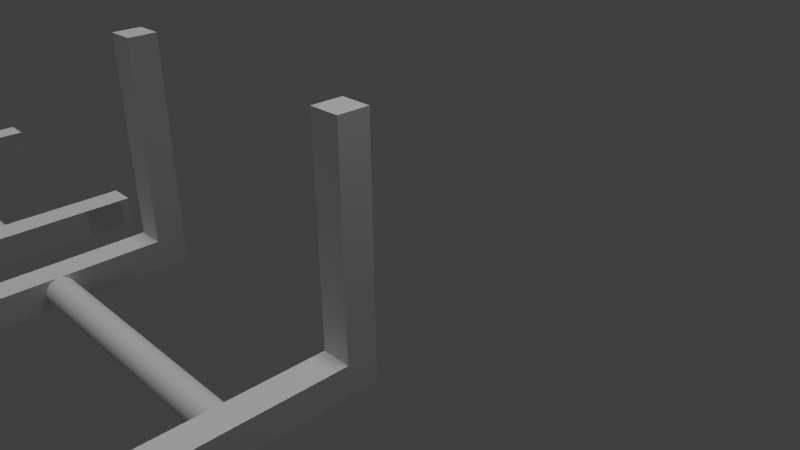 # Source: ladder.blend  (saved by Blender 2.69.0; exported with 4.5.12 LTS)
import bpy
from mathutils import Matrix  # noqa: F401  (used for matrix-valued properties, if any)

bpy.ops.wm.read_factory_settings(use_empty=True)
scene = bpy.context.scene
scene.name = 'Scene'

# ---- collections
col_collection_1 = bpy.data.collections.new('Collection 1'); scene.collection.children.link(col_collection_1)

# ---- materials (node trees are filled in below, after node groups)
mat_ladder = bpy.data.materials.new('ladder')
mat_ladder.alpha_threshold = 0.0
mat_ladder.use_transparent_shadow = False
mat_ladder.roughness = 0.5
mat_ladder.specular_intensity = 0.284
mat_ladder.line_color = (0.0, 0.0, 0.0, 1.0)

# ---- material node trees

# ---- world
world_world = bpy.data.worlds.new('World'); scene.world = world_world
world_world.color = (0.05088, 0.05088, 0.05088)
world_world.use_sun_shadow = False
world_world.sun_shadow_jitter_overblur = 0.0
world_world.cycles.sampling_method = 'MANUAL'
world_world.cycles.sample_map_resolution = 256

# ---- cameras
cam_camera = bpy.data.cameras.new('Camera')
cam_camera.clip_end = 100.0
cam_camera.lens = 35.0
cam_camera.sensor_width = 32.0
cam_camera.sensor_height = 18.0
cam_camera.ortho_scale = 7.314
cam_camera.dof.focus_distance = 0.0
cam_camera.dof.aperture_fstop = 128.0

# ---- lights
light_hemi = bpy.data.lights.new('Hemi', 'SUN')
light_hemi.transmission_factor = 0.0
light_hemi.angle = 0.1993
light_hemi.energy = 1.0
light_hemi.shadow_buffer_clip_start = 0.5
light_hemi.shadow_soft_size = 0.1
light_hemi.shadow_cascade_max_distance = 1000.0
light_hemi.cycles.use_multiple_importance_sampling = False
light_lamp = bpy.data.lights.new('Lamp', 'POINT')
light_lamp.transmission_factor = 0.0
light_lamp.cutoff_distance = 30.0
light_lamp.energy = 100.0
light_lamp.shadow_buffer_clip_start = 1.001
light_lamp.shadow_soft_size = 0.1
light_lamp.shadow_maximum_resolution = 0.006
light_lamp.use_absolute_resolution = True
light_lamp.cycles.use_multiple_importance_sampling = False

# ---- meshes
me_object_21 = bpy.data.meshes.new('object_21')
me_object_21.from_pydata([(-7.254, -1.5, 11.75), (-7.261, -1.5, 11.75), (-7.258, -1.5, 11.75), (-7.251, -1.5, 11.75), (-7.253, -1.5, 11.75), (-7.252, -1.5, 11.75), (-7.265, -1.5, 11.75), (-7.375, -1.5, 11.74), (-7.375, -1.5, 11.76), (-7.312, -1.5, 11.75), (-7.289, -1.5, 11.75), (-7.281, -1.5, 11.75), (-7.5, -1.5, 11.74), (-7.5, -1.5, 11.76), (-7.25, -1.5, 11.75), (-7.25, -1.5, 11.75), (-7.25, -1.5, 11.75), (-7.25, -1.5, 11.75), (-7.25, -1.5, 11.75), (-7.25, -1.5, 11.75)], [], [(0, 1, 2), (3, 4, 5), (1, 0, 5), (1, 6, 2), (7, 8, 9), (6, 10, 11), (9, 11, 10), (12, 13, 8), (14, 4, 3), (14, 15, 16), (17, 18, 14), (17, 14, 16), (14, 18, 4), (1, 10, 6), (12, 8, 7), (9, 10, 7), (4, 1, 5), (15, 14, 19)])
_uv = me_object_21.uv_layers.new(name='UVMap')
_uv.uv.foreach_set('vector', [0.438, 0.01572, 0.602, 0.04308, 0.4117, 0.03134, 0.4702, 0.004015, 0.5518, 0.0113, 0.4567, 0.007909, 0.602, 0.04308, 0.438, 0.01572, 0.4567, 0.007909, 0.602, 0.04308, 0.3748, 0.06258, 0.4117, 0.03134, 0.8541, 0.5, 0.1459, 0.5, 0.2494, 0.2501, 0.3748, 0.06258, 0.6962, 0.1564, 0.3228, 0.1251, 0.2494, 0.2501, 0.3228, 0.1251, 0.6962, 0.1564, 1.0, 1.0, 0.0, 1.0, 0.1459, 0.5, 0.4799, 0.002086, 0.5518, 0.0113, 0.4702, 0.004015, 0.4799, 0.002086, 0.5032, 5.081e-05, 0.5064, 0.0001914, 0.513, 0.0007428, 0.526, 0.002906, 0.4799, 0.002086, 0.513, 0.0007428, 0.4799, 0.002086, 0.5064, 0.0001914, 0.4799, 0.002086, 0.526, 0.002906, 0.5518, 0.0113, 0.602, 0.04308, 0.6962, 0.1564, 0.3748, 0.06258, 1.0, 1.0, 0.1459, 0.5, 0.8541, 0.5, 0.2494, 0.2501, 0.6962, 0.1564, 0.8541, 0.5, 0.5518, 0.0113, 0.602, 0.04308, 0.4567, 0.007909, 0.5032, 5.081e-05, 0.4799, 0.002086, 0.4999, 0.0])
me_object_21.use_remesh_preserve_volume = False
me_object_21.use_remesh_preserve_attributes = False
me_object_21.use_mirror_vertex_groups = False
me_object_21.update()
me_object_23 = bpy.data.meshes.new('object_23')
me_object_23.from_pydata([(-12.25, -1.5, 9.25), (-12.25, -1.499, 9.25), (-12.25, -1.5, 9.225), (-12.25, -1.5, 9.275), (-12.0, -1.581, 9.435), (-7.5, -1.655, 9.481), (-7.5, -1.574, 9.427), (-12.0, -1.659, 9.483), (-7.5, -1.751, 9.5), (-12.0, -1.5, 9.274), (-7.5, -1.506, 9.3), (-7.5, -1.502, 9.275), (-12.0, -1.525, 9.362), (-7.5, -1.52, 9.346), (-12.0, -1.659, 9.017), (-7.5, -1.655, 9.019), (-7.5, -1.751, 9.0), (-12.0, -1.581, 9.065), (-7.5, -1.574, 9.073), (-12.0, -1.525, 9.138), (-7.5, -1.506, 9.201), (-7.5, -1.52, 9.154), (-12.0, -1.5, 9.226), (-7.5, -1.502, 9.225), (-12.25, -1.499, 9.25), (-12.25, -1.5, 9.275), (-12.0, -1.749, 9.5), (-12.25, -1.5, 9.225), (-7.5, -1.501, 9.25), (-12.0, -1.749, 9.0), (-7.5, -2.0, 9.226), (-7.25, -2.0, 9.225), (-7.25, -2.001, 9.25), (-12.0, -1.999, 9.25), (-7.5, -1.975, 9.138), (-12.0, -1.926, 9.073), (-7.5, -1.919, 9.065), (-12.0, -1.845, 9.019), (-7.5, -1.841, 9.017), (-12.0, -1.994, 9.201), (-7.25, -2.0, 9.275), (-7.5, -2.0, 9.274), (-7.5, -1.975, 9.362), (-12.0, -1.994, 9.299), (-12.0, -1.845, 9.481), (-7.5, -1.919, 9.435), (-7.5, -1.841, 9.483), (-12.0, -1.926, 9.427), (-7.5, -1.751, 9.5), (-12.0, -1.749, 9.5), (-12.0, -1.98, 9.154), (-12.0, -1.998, 9.225), (-12.0, -1.998, 9.275), (-12.0, -1.98, 9.346), (-7.25, -2.001, 9.25), (-7.25, -2.0, 9.225), (-7.25, -2.0, 9.25), (-7.25, -2.0, 9.275), (-12.5, -1.75, 14.0), (-12.5, -2.0, 14.0), (-12.25, -2.0, 14.0), (-12.25, -1.5, 14.0), (-12.5, -1.5, 14.0), (-12.0, -1.75, 14.0), (-12.0, -1.5, 14.0), (-12.0, -2.0, 14.0), (-12.25, -2.0, 14.0), (-12.5, -2.0, 14.0), (-12.5, -2.0, 11.0), (-12.5, -2.0, 8.0), (-12.0, -2.0, 8.0), (-12.0, -2.0, 11.0), (-12.0, -2.0, 14.0), (-12.0, -2.0, 11.0), (-12.0, -1.75, 14.0), (-12.0, -2.0, 14.0), (-12.0, -1.5, 11.0), (-12.0, -1.5, 14.0), (-12.0, -2.0, 8.0), (-12.0, -1.5, 8.0), (-12.5, -1.5, 8.0), (-12.5, -2.0, 8.0), (-12.5, -2.0, 11.0), (-12.5, -1.5, 11.0), (-12.5, -1.75, 14.0), (-12.5, -1.5, 14.0), (-12.5, -2.0, 14.0), (-12.25, -1.5, 14.0), (-12.5, -1.5, 11.0), (-12.5, -1.5, 14.0), (-12.5, -1.5, 8.0), (-12.0, -1.5, 11.0), (-12.0, -1.5, 8.0), (-12.0, -1.5, 14.0), (-12.25, -1.5, 11.75), (-12.25, -1.498, 11.75), (-12.25, -1.5, 11.71), (-12.25, -1.5, 11.79), (-12.0, -1.583, 11.94), (-7.5, -1.656, 11.98), (-7.5, -1.576, 11.93), (-12.0, -1.66, 11.98), (-7.5, -1.75, 12.0), (-12.0, -1.5, 11.78), (-7.5, -1.506, 11.81), (-7.5, -1.5, 11.76), (-12.0, -1.528, 11.87), (-7.5, -1.521, 11.85), (-12.0, -1.66, 11.52), (-7.5, -1.656, 11.52), (-7.5, -1.75, 11.5), (-12.0, -1.583, 11.56), (-7.5, -1.576, 11.57), (-12.0, -1.528, 11.63), (-7.5, -1.506, 11.69), (-7.5, -1.521, 11.65), (-12.0, -1.5, 11.72), (-7.5, -1.5, 11.74), (-12.25, -1.498, 11.75), (-12.25, -1.5, 11.79), (-12.0, -1.748, 12.0), (-12.25, -1.5, 11.71), (-12.0, -1.748, 11.5), (-7.5, -1.981, 11.65), (-7.5, -1.995, 11.7), (-12.0, -1.993, 11.7), (-7.5, -1.999, 11.73), (-12.0, -1.996, 11.73), (-12.0, -1.979, 11.65), (-7.5, -1.927, 11.57), (-12.0, -1.924, 11.57), (-7.5, -1.846, 11.52), (-7.5, -2.0, 11.75), (-12.0, -1.998, 11.75), (-7.5, -1.999, 11.77), (-7.5, -1.995, 11.8), (-12.0, -1.996, 11.77), (-7.5, -1.981, 11.85), (-12.0, -1.993, 11.8), (-12.0, -1.924, 11.93), (-7.5, -1.927, 11.93), (-7.5, -1.846, 11.98), (-12.0, -1.979, 11.85), (-7.5, -1.75, 12.0), (-12.0, -1.843, 11.98), (-12.0, -1.843, 11.52), (-12.0, -1.748, 12.0), (-7.5, -1.75, 14.0), (-7.5, -2.0, 14.0), (-7.25, -2.0, 14.0), (-7.25, -1.5, 14.0), (-7.5, -1.5, 14.0), (-7.0, -1.75, 14.0), (-7.0, -1.5, 14.0), (-7.0, -2.0, 14.0), (-7.25, -2.0, 14.0), (-7.5, -2.0, 14.0), (-7.5, -2.0, 11.0), (-7.5, -2.0, 8.0), (-7.0, -2.0, 8.0), (-7.0, -2.0, 11.0), (-7.0, -2.0, 14.0), (-7.0, -2.0, 11.0), (-7.0, -1.75, 14.0), (-7.0, -2.0, 14.0), (-7.0, -1.5, 11.0), (-7.0, -1.5, 14.0), (-7.0, -2.0, 8.0), (-7.0, -1.5, 8.0), (-7.5, -1.5, 8.0), (-7.5, -2.0, 8.0), (-7.5, -2.0, 11.0), (-7.5, -1.5, 11.0), (-7.5, -1.75, 14.0), (-7.5, -1.5, 14.0), (-7.5, -2.0, 14.0), (-7.25, -1.5, 14.0), (-7.5, -1.5, 11.0), (-7.5, -1.5, 14.0), (-7.5, -1.5, 8.0), (-7.0, -1.5, 11.0), (-7.0, -1.5, 8.0), (-7.0, -1.5, 14.0)], [], [(0, 1, 2), (1, 0, 3), (4, 5, 6), (7, 8, 5), (9, 10, 11), (12, 13, 10), (12, 6, 13), (14, 15, 16), (17, 18, 15), (19, 20, 21), (22, 23, 20), (21, 18, 19), (12, 4, 6), (7, 5, 4), (10, 9, 12), (24, 25, 9), (7, 26, 8), (18, 17, 19), (14, 17, 15), (20, 19, 22), (27, 24, 22), (28, 22, 24), (22, 28, 23), (9, 28, 24), (9, 11, 28), (14, 16, 29), (30, 31, 32), (32, 33, 30), (34, 35, 36), (36, 37, 38), (34, 30, 39), (32, 40, 41), (42, 43, 41), (44, 45, 46), (42, 45, 47), (32, 41, 33), (48, 49, 46), (34, 39, 50), (30, 51, 39), (38, 37, 29), (36, 35, 37), (34, 50, 35), (41, 52, 33), (41, 43, 52), (42, 47, 53), (46, 49, 44), (44, 47, 45), (53, 43, 42), (33, 51, 30), (16, 38, 29), (54, 55, 56), (56, 57, 54), (58, 59, 60), (58, 61, 62), (63, 58, 60), (58, 63, 61), (63, 64, 61), (65, 63, 60), (66, 67, 68), (69, 70, 71, 68), (71, 72, 66), (66, 68, 71), (73, 74, 75), (76, 77, 74), (78, 79, 76, 73), (74, 73, 76), (80, 81, 82, 83), (82, 84, 83), (84, 85, 83), (86, 84, 82), (87, 88, 89), (90, 88, 91, 92), (91, 87, 93), (87, 91, 88), (94, 95, 96), (95, 94, 97), (98, 99, 100), (101, 102, 99), (103, 104, 105), (106, 107, 104), (106, 100, 107), (108, 109, 110), (111, 112, 109), (113, 114, 115), (116, 117, 114), (115, 112, 113), (118, 105, 117), (106, 98, 100), (101, 99, 98), (104, 103, 106), (118, 119, 103), (101, 120, 102), (116, 114, 113), (117, 116, 118), (121, 118, 116), (105, 118, 103), (112, 111, 113), (109, 108, 111), (108, 110, 122), (123, 124, 125), (124, 126, 127), (123, 128, 129), (129, 130, 131), (126, 132, 133), (134, 135, 136), (135, 137, 138), (139, 140, 141), (142, 137, 140), (134, 133, 132), (143, 144, 141), (123, 125, 128), (124, 127, 125), (145, 122, 110), (131, 130, 145), (129, 128, 130), (134, 136, 133), (135, 138, 136), (140, 139, 142), (143, 146, 144), (144, 139, 141), (142, 138, 137), (133, 127, 126), (131, 145, 110), (147, 148, 149), (147, 150, 151), (152, 147, 149), (147, 152, 150), (152, 153, 150), (154, 152, 149), (155, 156, 157), (158, 159, 160, 157), (160, 161, 155), (155, 157, 160), (162, 163, 164), (165, 166, 163), (167, 168, 165, 162), (163, 162, 165), (169, 170, 171, 172), (171, 173, 172), (173, 174, 172), (175, 173, 171), (176, 177, 178), (179, 177, 180, 181), (180, 176, 182), (176, 180, 177)])
me_object_23.polygons.foreach_set('use_smooth', [True] * 145)
_uv = me_object_23.uv_layers.new(name='UVMap')
_uv.uv.foreach_set('vector', [0.0002491, 0.004985, 0.0, 0.004985, 0.0002491, 0.0, 0.0, 0.004985, 0.0002491, 0.004985, 0.0002491, 0.009969, 0.03711, 0.9486, 0.02068, 0.04994, 0.03933, 0.04994, 0.01953, 0.9486, 0.0004982, 0.04993, 0.02068, 0.04994, 0.07306, 0.9486, 0.06758, 0.04995, 0.07278, 0.04995, 0.05454, 0.9486, 0.05798, 0.04995, 0.06758, 0.04995, 0.05454, 0.9486, 0.03933, 0.04994, 0.05798, 0.04995, 0.1368, 0.9486, 0.1356, 0.04994, 0.1558, 0.04993, 0.1192, 0.9486, 0.117, 0.04994, 0.1356, 0.04994, 0.1018, 0.9486, 0.08856, 0.04995, 0.09835, 0.04995, 0.08327, 0.9486, 0.08345, 0.04995, 0.08856, 0.04995, 0.09835, 0.04995, 0.117, 0.04994, 0.1018, 0.9486, 0.05454, 0.9486, 0.03711, 0.9486, 0.03933, 0.04994, 0.01953, 0.9486, 0.02068, 0.04994, 0.03711, 0.9486, 0.06758, 0.04995, 0.07306, 0.9486, 0.05454, 0.9486, 0.07816, 0.9985, 0.07279, 0.9985, 0.07306, 0.9486, 0.01953, 0.9486, 0.0004982, 0.9486, 0.0004982, 0.04993, 0.117, 0.04994, 0.1192, 0.9486, 0.1018, 0.9486, 0.1368, 0.9486, 0.1192, 0.9486, 0.1356, 0.04994, 0.08856, 0.04995, 0.1018, 0.9486, 0.08327, 0.9486, 0.08354, 0.9985, 0.07816, 0.9985, 0.08327, 0.9486, 0.07816, 0.04995, 0.08327, 0.9486, 0.07816, 0.9985, 0.08327, 0.9486, 0.07816, 0.04995, 0.08345, 0.04995, 0.07306, 0.9486, 0.07816, 0.04995, 0.07816, 0.9985, 0.07306, 0.9486, 0.07278, 0.04995, 0.07816, 0.04995, 0.1368, 0.9486, 0.1558, 0.04993, 0.1558, 0.9486, 0.2284, 0.0499, 0.2281, 0.0, 0.2335, 0.0, 0.2335, 0.0, 0.2335, 0.9486, 0.2284, 0.0499, 0.2099, 0.0499, 0.1947, 0.9486, 0.1924, 0.04991, 0.1924, 0.04991, 0.176, 0.9486, 0.1749, 0.04992, 0.2099, 0.0499, 0.2284, 0.0499, 0.2231, 0.9486, 0.2335, 0.0, 0.2389, 0.0, 0.2386, 0.0499, 0.2571, 0.0499, 0.2439, 0.9486, 0.2386, 0.0499, 0.291, 0.9486, 0.2746, 0.04991, 0.2921, 0.04992, 0.2571, 0.0499, 0.2746, 0.04991, 0.2723, 0.9486, 0.2335, 0.0, 0.2386, 0.0499, 0.2335, 0.9486, 0.3112, 0.04993, 0.3112, 0.9486, 0.2921, 0.04992, 0.2099, 0.0499, 0.2231, 0.9486, 0.2133, 0.9486, 0.2284, 0.0499, 0.2282, 0.9486, 0.2231, 0.9486, 0.1749, 0.04992, 0.176, 0.9486, 0.1558, 0.9486, 0.1924, 0.04991, 0.1947, 0.9486, 0.176, 0.9486, 0.2099, 0.0499, 0.2133, 0.9486, 0.1947, 0.9486, 0.2386, 0.0499, 0.2388, 0.9486, 0.2335, 0.9486, 0.2386, 0.0499, 0.2439, 0.9486, 0.2388, 0.9486, 0.2571, 0.0499, 0.2723, 0.9486, 0.2537, 0.9486, 0.2921, 0.04992, 0.3112, 0.9486, 0.291, 0.9486, 0.291, 0.9486, 0.2723, 0.9486, 0.2746, 0.04991, 0.2537, 0.9486, 0.2439, 0.9486, 0.2571, 0.0499, 0.2335, 0.9486, 0.2282, 0.9486, 0.2284, 0.0499, 0.1558, 0.04993, 0.1749, 0.04992, 0.1558, 0.9486, 0.0004982, 0.004985, 0.0002491, 0.0, 0.0002491, 0.004985, 0.0002491, 0.004985, 0.0002491, 0.00997, 0.0004982, 0.004985, 0.1154, 0.0, 0.1538, 0.0, 0.1538, 0.03846, 0.1154, 0.0, 0.07692, 0.03846, 0.07692, 0.0, 0.1154, 0.07692, 0.1154, 0.0, 0.1538, 0.03846, 0.1154, 0.0, 0.1154, 0.07692, 0.07692, 0.03846, 0.1154, 0.07692, 0.07692, 0.07692, 0.07692, 0.03846, 0.1538, 0.07692, 0.1154, 0.07692, 0.1538, 0.03846, 0.9985, 0.7308, 0.9985, 0.6923, 0.5377, 0.6923, 0.07692, 0.6923, 0.07692, 0.7692, 0.5377, 0.7692, 0.5377, 0.6923, 0.5377, 0.7692, 0.9985, 0.7692, 0.9985, 0.7308, 0.9985, 0.7308, 0.5377, 0.6923, 0.5377, 0.7692, 0.5377, 0.4615, 0.07692, 0.5, 0.07692, 0.4615, 0.5377, 0.5385, 0.07692, 0.5385, 0.07692, 0.5, 0.9985, 0.4615, 0.9985, 0.5385, 0.5377, 0.5385, 0.5377, 0.4615, 0.07692, 0.5, 0.5377, 0.4615, 0.5377, 0.5385, 0.07692, 0.3077, 0.07692, 0.2308, 0.5377, 0.2308, 0.5377, 0.3077, 0.5377, 0.2308, 0.9985, 0.2692, 0.5377, 0.3077, 0.9985, 0.2692, 0.9985, 0.3077, 0.5377, 0.3077, 0.9985, 0.2308, 0.9985, 0.2692, 0.5377, 0.2308, 0.03773, 0.0, 0.0, 0.4608, 0.0, 0.0, 0.0, 0.9216, 0.0, 0.4608, 0.07546, 0.4608, 0.07546, 0.9216, 0.07546, 0.4608, 0.03773, 0.0, 0.07546, 0.0, 0.03773, 0.0, 0.07546, 0.4608, 0.0, 0.4608, 0.0005244, 0.007411, 0.0, 0.007411, 0.0005244, 0.0, 0.0, 0.007411, 0.0005244, 0.007411, 0.0005244, 0.01482, 0.03801, 0.946, 0.02137, 3.604e-05, 0.04063, 4.44e-05, 0.02, 0.946, 0.0005244, 2.618e-05, 0.02137, 3.604e-05, 0.07454, 0.946, 0.06987, 5.171e-05, 0.08048, 5.235e-05, 0.0558, 0.946, 0.05983, 5.013e-05, 0.06987, 5.171e-05, 0.0558, 0.946, 0.04063, 4.44e-05, 0.05983, 5.013e-05, 0.1446, 0.946, 0.1432, 3.604e-05, 0.1641, 2.618e-05, 0.1266, 0.946, 0.124, 4.44e-05, 0.1432, 3.604e-05, 0.1088, 0.946, 0.09472, 5.171e-05, 0.1048, 5.013e-05, 0.09005, 0.946, 0.08411, 5.235e-05, 0.09472, 5.171e-05, 0.1048, 5.013e-05, 0.124, 4.44e-05, 0.1088, 0.946, 0.0823, 0.9985, 0.08048, 5.235e-05, 0.08411, 5.235e-05, 0.0558, 0.946, 0.03801, 0.946, 0.04063, 4.44e-05, 0.02, 0.946, 0.02137, 3.604e-05, 0.03801, 0.946, 0.06987, 5.171e-05, 0.07454, 0.946, 0.0558, 0.946, 0.0823, 0.9985, 0.07435, 0.9985, 0.07454, 0.946, 0.02, 0.946, 0.0005244, 0.946, 0.0005244, 2.618e-05, 0.09005, 0.946, 0.09472, 5.171e-05, 0.1088, 0.946, 0.08411, 5.235e-05, 0.09005, 0.946, 0.0823, 0.9985, 0.09025, 0.9985, 0.0823, 0.9985, 0.09005, 0.946, 0.08048, 5.235e-05, 0.0823, 0.9985, 0.07454, 0.946, 0.124, 4.44e-05, 0.1266, 0.946, 0.1088, 0.946, 0.1432, 3.604e-05, 0.1446, 0.946, 0.1266, 0.946, 0.1446, 0.946, 0.1641, 2.618e-05, 0.1641, 0.946, 0.2246, 1.993e-06, 0.2349, 5.031e-07, 0.2349, 0.946, 0.2349, 5.031e-07, 0.2403, 1.261e-07, 0.2403, 0.946, 0.2246, 1.993e-06, 0.2246, 0.946, 0.205, 7.669e-06, 0.205, 7.669e-06, 0.205, 0.946, 0.1853, 1.614e-05, 0.2403, 1.261e-07, 0.2458, 0.0, 0.2458, 0.946, 0.2514, 1.261e-07, 0.2568, 5.031e-07, 0.2514, 0.946, 0.2568, 5.031e-07, 0.2671, 1.993e-06, 0.2568, 0.946, 0.2867, 0.946, 0.2867, 7.669e-06, 0.3064, 1.614e-05, 0.2671, 0.946, 0.2671, 1.993e-06, 0.2867, 7.669e-06, 0.2514, 1.261e-07, 0.2458, 0.946, 0.2458, 0.0, 0.3276, 2.618e-05, 0.3064, 0.946, 0.3064, 1.614e-05, 0.2246, 1.993e-06, 0.2349, 0.946, 0.2246, 0.946, 0.2349, 5.031e-07, 0.2403, 0.946, 0.2349, 0.946, 0.1853, 0.946, 0.1641, 0.946, 0.1641, 2.618e-05, 0.1853, 1.614e-05, 0.205, 0.946, 0.1853, 0.946, 0.205, 7.669e-06, 0.2246, 0.946, 0.205, 0.946, 0.2514, 1.261e-07, 0.2514, 0.946, 0.2458, 0.946, 0.2568, 5.031e-07, 0.2568, 0.946, 0.2514, 0.946, 0.2867, 7.669e-06, 0.2867, 0.946, 0.2671, 0.946, 0.3276, 2.618e-05, 0.3276, 0.946, 0.3064, 0.946, 0.3064, 0.946, 0.2867, 0.946, 0.3064, 1.614e-05, 0.2671, 0.946, 0.2568, 0.946, 0.2671, 1.993e-06, 0.2458, 0.946, 0.2403, 0.946, 0.2403, 1.261e-07, 0.1853, 1.614e-05, 0.1853, 0.946, 0.1641, 2.618e-05, 0.1154, 0.0, 0.1538, 0.0, 0.1538, 0.03846, 0.1154, 0.0, 0.07692, 0.03846, 0.07692, 0.0, 0.1154, 0.07692, 0.1154, 0.0, 0.1538, 0.03846, 0.1154, 0.0, 0.1154, 0.07692, 0.07692, 0.03846, 0.1154, 0.07692, 0.07692, 0.07692, 0.07692, 0.03846, 0.1538, 0.07692, 0.1154, 0.07692, 0.1538, 0.03846, 0.9985, 0.7308, 0.9985, 0.6923, 0.5377, 0.6923, 0.07692, 0.6923, 0.07692, 0.7692, 0.5377, 0.7692, 0.5377, 0.6923, 0.5377, 0.7692, 0.9985, 0.7692, 0.9985, 0.7308, 0.9985, 0.7308, 0.5377, 0.6923, 0.5377, 0.7692, 0.5377, 0.4615, 0.07692, 0.5, 0.07692, 0.4615, 0.5377, 0.5385, 0.07692, 0.5385, 0.07692, 0.5, 0.9985, 0.4615, 0.9985, 0.5385, 0.5377, 0.5385, 0.5377, 0.4615, 0.07692, 0.5, 0.5377, 0.4615, 0.5377, 0.5385, 0.07692, 0.3077, 0.07692, 0.2308, 0.5377, 0.2308, 0.5377, 0.3077, 0.5377, 0.2308, 0.9985, 0.2692, 0.5377, 0.3077, 0.9985, 0.2692, 0.9985, 0.3077, 0.5377, 0.3077, 0.9985, 0.2308, 0.9985, 0.2692, 0.5377, 0.2308, 0.03773, 0.0, 0.0, 0.4608, 0.0, 0.0, 0.0, 0.9216, 0.0, 0.4608, 0.07546, 0.4608, 0.07546, 0.9216, 0.07546, 0.4608, 0.03773, 0.0, 0.07546, 0.0, 0.03773, 0.0, 0.07546, 0.4608, 0.0, 0.4608])
me_object_23.materials.append(mat_ladder)
me_object_23.use_remesh_preserve_volume = False
me_object_23.use_remesh_preserve_attributes = False
me_object_23.use_mirror_vertex_groups = False
me_object_23.update()
me_object_10 = bpy.data.meshes.new('object_10')
me_object_10.from_pydata([(-0.5, 0.0, 0.0), (-0.5, -2.0, 0.0), (-0.5, -2.0, 0.25), (-0.5, 2.0, 0.25), (-0.5, 2.0, 0.0), (-0.5, -1.5, 0.5), (-0.5, 0.25, 0.5), (-0.5, 2.0, 0.5), (-0.5, -2.0, 0.5), (-0.5, 0.25, 0.5), (-0.5, -1.5, 0.5), (0.0, -1.5, 0.5), (0.0, 0.25, 0.5), (-0.25, 2.0, 0.5), (-0.5, 2.0, 0.5), (0.0, 2.0, 0.5), (0.0, -2.0, 0.25), (0.0, -1.5, 0.5), (0.0, -2.0, 0.5), (0.0, 2.0, 0.25), (0.0, 2.0, 0.5), (0.0, 0.25, 0.5), (0.0, 0.0, 0.0), (0.0, -2.0, 0.0), (0.0, 2.0, 0.0), (0.0, 0.0, 0.0), (0.0, -2.0, 0.0), (-0.25, -2.0, 0.0), (-0.25, 2.0, 0.0), (0.0, 2.0, 0.0), (-0.5, 0.0, 0.0), (-0.5, 2.0, 0.0), (-0.5, -2.0, 0.0), (-0.25, -2.0, 0.0), (0.0, -2.0, 0.0), (0.0, -2.0, 0.25), (0.0, -2.0, 0.5), (-0.5, -2.0, 0.5), (-0.5, -2.0, 0.25), (-0.5, -2.0, 0.0), (0.0, 2.0, 0.25), (0.0, 2.0, 0.0), (-0.25, 2.0, 0.0), (-0.25, 2.0, 0.5), (0.0, 2.0, 0.5), (-0.5, 2.0, 0.25), (-0.5, 2.0, 0.5), (-0.5, 2.0, 0.0), (-0.5, -1.583, 2.061), (-5.0, -1.656, 2.018), (-5.0, -1.576, 2.07), (-0.5, -1.66, 2.016), (-5.0, -1.75, 2.0), (-0.5, -1.5, 2.216), (-5.0, -1.506, 2.194), (-5.0, -1.5, 2.242), (-0.5, -1.528, 2.131), (-5.0, -1.521, 2.149), (-0.5, -1.66, 2.484), (-5.0, -1.656, 2.482), (-5.0, -1.75, 2.5), (-0.5, -1.583, 2.439), (-5.0, -1.576, 2.43), (-0.5, -1.528, 2.369), (-5.0, -1.506, 2.306), (-5.0, -1.521, 2.351), (-0.5, -1.5, 2.284), (-5.0, -1.5, 2.258), (-0.2502, -1.498, 2.25), (-0.2502, -1.5, 2.215), (-0.5, -1.748, 2.0), (-0.2502, -1.5, 2.285), (-0.5, -1.748, 2.5), (-5.0, -1.981, 2.346), (-5.0, -1.995, 2.299), (-0.5, -1.993, 2.299), (-5.0, -1.999, 2.275), (-0.5, -1.996, 2.275), (-0.5, -1.979, 2.346), (-5.0, -1.927, 2.427), (-0.5, -1.924, 2.427), (-5.0, -1.846, 2.481), (-5.0, -2.0, 2.25), (-0.5, -1.998, 2.25), (-5.0, -1.999, 2.225), (-5.0, -1.995, 2.201), (-0.5, -1.996, 2.225), (-5.0, -1.981, 2.154), (-0.5, -1.993, 2.201), (-0.5, -1.924, 2.073), (-5.0, -1.927, 2.073), (-5.0, -1.846, 2.019), (-0.5, -1.979, 2.154), (-5.0, -1.75, 2.0), (-0.5, -1.843, 2.019), (-0.5, -1.843, 2.481), (-0.5, -1.748, 2.0), (-0.2502, -1.5, 2.25), (-0.2502, -1.498, 2.25), (-0.2502, -1.5, 2.285), (-0.2502, -1.5, 2.215), (-0.2501, -1.5, 4.75), (-0.2501, -1.499, 4.75), (-0.2501, -1.5, 4.775), (-0.2501, -1.5, 4.725), (-0.5, -1.581, 4.565), (-5.0, -1.655, 4.519), (-5.0, -1.574, 4.573), (-0.5, -1.659, 4.517), (-5.0, -1.751, 4.5), (-0.5, -1.5, 4.726), (-5.0, -1.506, 4.7), (-5.0, -1.502, 4.725), (-0.5, -1.525, 4.638), (-5.0, -1.52, 4.654), (-0.5, -1.659, 4.983), (-5.0, -1.655, 4.981), (-5.0, -1.751, 5.0), (-0.5, -1.581, 4.935), (-5.0, -1.574, 4.927), (-0.5, -1.525, 4.862), (-5.0, -1.506, 4.799), (-5.0, -1.52, 4.846), (-0.5, -1.5, 4.774), (-5.0, -1.502, 4.775), (-0.2501, -1.499, 4.75), (-0.2501, -1.5, 4.725), (-0.5, -1.749, 4.5), (-0.2501, -1.5, 4.775), (-5.0, -1.501, 4.75), (-0.5, -1.749, 5.0), (-5.0, -2.0, 4.774), (-5.25, -2.0, 4.775), (-5.25, -2.001, 4.75), (-0.5, -1.999, 4.75), (-5.0, -1.975, 4.862), (-0.5, -1.926, 4.927), (-5.0, -1.919, 4.935), (-0.5, -1.845, 4.981), (-5.0, -1.841, 4.983), (-0.5, -1.994, 4.799), (-5.25, -2.0, 4.725), (-5.0, -2.0, 4.726), (-5.0, -1.975, 4.638), (-0.5, -1.994, 4.701), (-0.5, -1.845, 4.519), (-5.0, -1.919, 4.565), (-5.0, -1.841, 4.517), (-0.5, -1.926, 4.573), (-5.0, -1.751, 4.5), (-0.5, -1.749, 4.5), (-0.5, -1.98, 4.846), (-0.5, -1.998, 4.775), (-0.5, -1.998, 4.725), (-0.5, -1.98, 4.654), (-5.25, -2.001, 4.75), (-5.25, -2.0, 4.775), (-5.25, -2.0, 4.75), (-5.25, -2.0, 4.725), (-5.5, 0.0, 0.0), (-5.5, -2.0, 0.0), (-5.5, -2.0, 0.25), (-5.5, 2.0, 0.25), (-5.5, 2.0, 0.0), (-5.5, -1.5, 0.5), (-5.5, 0.25, 0.5), (-5.5, 2.0, 0.5), (-5.5, -2.0, 0.5), (-5.5, 0.25, 0.5), (-5.5, -1.5, 0.5), (-5.0, -1.5, 0.5), (-5.0, 0.25, 0.5), (-5.25, 2.0, 0.5), (-5.5, 2.0, 0.5), (-5.0, 2.0, 0.5), (-5.0, -2.0, 0.25), (-5.0, -1.5, 0.5), (-5.0, -2.0, 0.5), (-5.0, 2.0, 0.25), (-5.0, 2.0, 0.5), (-5.0, 0.25, 0.5), (-5.0, 0.0, 0.0), (-5.0, -2.0, 0.0), (-5.0, 2.0, 0.0), (-5.0, 0.0, 0.0), (-5.0, -2.0, 0.0), (-5.25, -2.0, 0.0), (-5.25, 2.0, 0.0), (-5.0, 2.0, 0.0), (-5.5, 0.0, 0.0), (-5.5, 2.0, 0.0), (-5.5, -2.0, 0.0), (-5.0, -2.0, 0.25), (-5.25, -2.0, 0.0), (-5.0, -2.0, 0.0), (-5.0, -2.0, 0.5), (-5.25, -2.0, 0.5), (-5.5, -2.0, 0.25), (-5.5, -2.0, 0.5), (-5.5, -2.0, 0.0), (-5.0, 2.0, 0.25), (-5.0, 2.0, 0.0), (-5.25, 2.0, 0.0), (-5.25, 2.0, 0.5), (-5.0, 2.0, 0.5), (-5.5, 2.0, 0.25), (-5.5, 2.0, 0.5), (-5.5, 2.0, 0.0), (-5.25, -2.0, 0.5), (-5.0, -2.0, 0.5), (-5.0, -2.0, 3.25), (-5.0, -2.0, 6.0), (-5.5, -2.0, 6.0), (-5.5, -2.0, 3.25), (-5.5, -2.0, 0.5), (-5.0, -2.0, 6.0), (-5.0, -2.0, 3.25), (-5.0, -1.5, 3.25), (-5.0, -1.5, 6.0), (-5.0, -1.5, 0.5), (-5.0, -2.0, 0.5), (-5.0, -1.5, 3.25), (-5.0, -1.5, 0.5), (-5.5, -1.5, 0.5), (-5.5, -1.5, 3.25), (-5.0, -1.5, 6.0), (-5.5, -1.5, 6.0), (-5.5, -1.5, 0.5), (-5.5, -2.0, 0.5), (-5.5, -2.0, 3.25), (-5.5, -1.5, 3.25), (-5.5, -2.0, 6.0), (-5.5, -1.5, 6.0), (0.0, -2.0, 3.25), (-0.5, -2.0, 3.25), (-0.5, -2.0, 0.5), (0.0, -2.0, 0.5), (0.0, -2.0, 6.0), (-0.5, -2.0, 6.0), (0.0, -2.0, 6.0), (0.0, -2.0, 3.25), (0.0, -1.5, 3.25), (0.0, -1.5, 6.0), (0.0, -1.5, 0.5), (0.0, -2.0, 0.5), (0.0, -1.5, 3.25), (0.0, -1.5, 0.5), (-0.5, -1.5, 0.5), (-0.5, -1.5, 3.25), (0.0, -1.5, 6.0), (-0.5, -1.5, 6.0), (-0.5, -1.5, 0.5), (-0.5, -2.0, 0.5), (-0.5, -2.0, 3.25), (-0.5, -1.5, 3.25), (-0.5, -2.0, 6.0), (-0.5, -1.5, 6.0)], [], [(0, 1, 2), (0, 3, 4), (3, 0, 2), (5, 6, 2), (7, 3, 6), (6, 3, 2), (8, 5, 2), (9, 10, 11, 12), (13, 14, 9), (9, 12, 13), (12, 15, 13), (16, 17, 18), (19, 20, 21), (21, 17, 16), (22, 16, 23), (24, 19, 22), (16, 22, 19), (21, 16, 19), (25, 26, 27), (25, 28, 29), (30, 25, 27), (25, 30, 28), (30, 31, 28), (32, 30, 27), (33, 34, 35), (36, 37, 38, 35), (38, 39, 33), (33, 35, 38), (40, 41, 42), (40, 43, 44), (45, 40, 42), (40, 45, 43), (45, 46, 43), (47, 45, 42), (48, 49, 50), (51, 52, 49), (53, 54, 55), (56, 57, 54), (56, 50, 57), (58, 59, 60), (61, 62, 59), (63, 64, 65), (66, 67, 64), (65, 62, 63), (68, 55, 67), (56, 48, 50), (49, 48, 51), (54, 53, 56), (68, 69, 53), (51, 70, 52), (63, 66, 64), (67, 66, 68), (71, 68, 66), (55, 68, 53), (62, 61, 63), (58, 61, 59), (58, 60, 72), (73, 74, 75), (74, 76, 77), (73, 78, 79), (79, 80, 81), (76, 82, 83), (84, 85, 86), (85, 87, 88), (89, 90, 91), (92, 87, 90), (84, 83, 82), (93, 94, 91), (73, 75, 78), (74, 77, 75), (95, 72, 60), (81, 80, 95), (79, 78, 80), (84, 86, 83), (85, 88, 86), (90, 89, 92), (93, 96, 94), (94, 89, 91), (92, 88, 87), (83, 77, 76), (81, 95, 60), (97, 98, 99), (98, 97, 100), (101, 102, 103), (102, 101, 104), (105, 106, 107), (108, 109, 106), (110, 111, 112), (113, 114, 111), (113, 107, 114), (115, 116, 117), (118, 119, 116), (120, 121, 122), (123, 124, 121), (122, 119, 120), (113, 105, 107), (108, 106, 105), (111, 110, 113), (125, 126, 110), (108, 127, 109), (119, 118, 120), (115, 118, 116), (121, 120, 123), (128, 125, 123), (129, 123, 125), (123, 129, 124), (110, 129, 125), (110, 112, 129), (115, 117, 130), (131, 132, 133), (133, 134, 131), (135, 136, 137), (137, 138, 139), (135, 131, 140), (133, 141, 142), (143, 144, 142), (145, 146, 147), (146, 148, 143), (134, 133, 142), (149, 150, 147), (135, 140, 151), (131, 152, 140), (139, 138, 130), (137, 136, 138), (135, 151, 136), (142, 153, 134), (142, 144, 153), (143, 148, 154), (147, 150, 145), (145, 148, 146), (154, 144, 143), (134, 152, 131), (117, 139, 130), (155, 156, 157), (157, 158, 155), (159, 160, 161), (159, 162, 163), (162, 159, 161), (164, 165, 161), (166, 162, 165), (165, 162, 161), (167, 164, 161), (168, 169, 170, 171), (172, 173, 168), (168, 171, 172), (171, 174, 172), (175, 176, 177), (178, 179, 180), (180, 176, 175), (181, 175, 182), (183, 178, 181), (175, 181, 178), (180, 175, 178), (184, 185, 186), (184, 187, 188), (189, 184, 186), (184, 189, 187), (189, 190, 187), (191, 189, 186), (192, 193, 194), (192, 195, 196), (197, 193, 192), (192, 196, 197), (197, 196, 198), (199, 193, 197), (200, 201, 202), (200, 203, 204), (205, 200, 202), (200, 205, 203), (205, 206, 203), (207, 205, 202), (208, 209, 210), (211, 212, 213, 210), (213, 214, 208), (208, 210, 213), (215, 216, 217, 218), (219, 217, 216, 220), (221, 222, 223, 224), (225, 221, 224, 226), (227, 228, 229, 230), (231, 232, 230, 229), (233, 234, 235, 236), (234, 233, 237, 238), (239, 240, 241, 242), (243, 241, 240, 244), (245, 246, 247, 248), (249, 245, 248, 250), (251, 252, 253, 254), (255, 256, 254, 253)])
me_object_10.polygons.foreach_set('use_smooth', [True] * 189)
_uv = me_object_10.uv_layers.new(name='UVMap')
_uv.uv.foreach_set('vector', [0.5548, 0.6667, 0.9985, 0.6667, 0.9985, 0.7222, 0.5548, 0.6667, 0.1111, 0.7222, 0.1111, 0.6667, 0.1111, 0.7222, 0.5548, 0.6667, 0.9985, 0.7222, 0.8876, 0.7778, 0.4994, 0.7778, 0.9985, 0.7222, 0.1111, 0.7778, 0.1111, 0.7222, 0.4994, 0.7778, 0.4994, 0.7778, 0.1111, 0.7222, 0.9985, 0.7222, 0.9985, 0.7778, 0.8876, 0.7778, 0.9985, 0.7222, 0.5, 0.2222, 0.8889, 0.2222, 0.8889, 0.3333, 0.5, 0.3333, 0.1111, 0.2778, 0.1111, 0.2222, 0.5, 0.2222, 0.5, 0.2222, 0.5, 0.3333, 0.1111, 0.2778, 0.5, 0.3333, 0.1111, 0.3333, 0.1111, 0.2778, 0.05482, 0.0, 0.0, 0.1109, 0.0, 0.0, 0.05482, 0.8874, 0.0, 0.8874, 0.0, 0.4992, 0.0, 0.4992, 0.0, 0.1109, 0.05482, 0.0, 0.1096, 0.4437, 0.05482, 0.0, 0.1096, 0.0, 0.1096, 0.8874, 0.05482, 0.8874, 0.1096, 0.4437, 0.05482, 0.0, 0.1096, 0.4437, 0.05482, 0.8874, 0.0, 0.4992, 0.05482, 0.0, 0.05482, 0.8874, 0.5548, 0.4444, 0.9985, 0.4444, 0.9985, 0.5, 0.5548, 0.4444, 0.1111, 0.5, 0.1111, 0.4444, 0.5548, 0.5556, 0.5548, 0.4444, 0.9985, 0.5, 0.5548, 0.4444, 0.5548, 0.5556, 0.1111, 0.5, 0.5548, 0.5556, 0.1111, 0.5556, 0.1111, 0.5, 0.9985, 0.5556, 0.5548, 0.5556, 0.9985, 0.5, 0.6111, 0.0, 0.5556, 0.0, 0.5556, 0.05556, 0.5556, 0.1111, 0.6667, 0.1111, 0.6667, 0.05556, 0.5556, 0.05556, 0.6667, 0.05556, 0.6667, 0.0, 0.6111, 0.0, 0.6111, 0.0, 0.5556, 0.05556, 0.6667, 0.05556, 0.1111, 0.05556, 0.1111, 0.0, 0.1667, 0.0, 0.1111, 0.05556, 0.1667, 0.1111, 0.1111, 0.1111, 0.2222, 0.05556, 0.1111, 0.05556, 0.1667, 0.0, 0.1111, 0.05556, 0.2222, 0.05556, 0.1667, 0.1111, 0.2222, 0.05556, 0.2222, 0.1111, 0.1667, 0.1111, 0.2222, 0.0, 0.2222, 0.05556, 0.1667, 0.0, 0.03801, 0.946, 0.02137, 3.604e-05, 0.04063, 4.44e-05, 0.02, 0.946, 0.0005244, 2.618e-05, 0.02137, 3.604e-05, 0.07454, 0.946, 0.06987, 5.171e-05, 0.08048, 5.235e-05, 0.0558, 0.946, 0.05983, 5.013e-05, 0.06987, 5.171e-05, 0.0558, 0.946, 0.04063, 4.44e-05, 0.05983, 5.013e-05, 0.1446, 0.946, 0.1432, 3.604e-05, 0.1641, 2.618e-05, 0.1266, 0.946, 0.124, 4.44e-05, 0.1432, 3.604e-05, 0.1088, 0.946, 0.09472, 5.171e-05, 0.1048, 5.013e-05, 0.09005, 0.946, 0.08411, 5.235e-05, 0.09472, 5.171e-05, 0.1048, 5.013e-05, 0.124, 4.44e-05, 0.1088, 0.946, 0.0823, 0.9985, 0.08048, 5.235e-05, 0.08411, 5.235e-05, 0.0558, 0.946, 0.03801, 0.946, 0.04063, 4.44e-05, 0.02137, 3.604e-05, 0.03801, 0.946, 0.02, 0.946, 0.06987, 5.171e-05, 0.07454, 0.946, 0.0558, 0.946, 0.0823, 0.9985, 0.07435, 0.9985, 0.07454, 0.946, 0.02, 0.946, 0.0005244, 0.946, 0.0005244, 2.618e-05, 0.1088, 0.946, 0.09005, 0.946, 0.09472, 5.171e-05, 0.08411, 5.235e-05, 0.09005, 0.946, 0.0823, 0.9985, 0.09025, 0.9985, 0.0823, 0.9985, 0.09005, 0.946, 0.08048, 5.235e-05, 0.0823, 0.9985, 0.07454, 0.946, 0.124, 4.44e-05, 0.1266, 0.946, 0.1088, 0.946, 0.1446, 0.946, 0.1266, 0.946, 0.1432, 3.604e-05, 0.1446, 0.946, 0.1641, 2.618e-05, 0.1641, 0.946, 0.2246, 1.993e-06, 0.2349, 5.031e-07, 0.2349, 0.946, 0.2349, 5.031e-07, 0.2403, 1.261e-07, 0.2403, 0.946, 0.2246, 1.993e-06, 0.2246, 0.946, 0.205, 7.669e-06, 0.205, 7.669e-06, 0.205, 0.946, 0.1853, 1.614e-05, 0.2403, 1.261e-07, 0.2458, 0.0, 0.2458, 0.946, 0.2514, 1.261e-07, 0.2568, 5.031e-07, 0.2514, 0.946, 0.2568, 5.031e-07, 0.2671, 1.993e-06, 0.2568, 0.946, 0.2867, 0.946, 0.2867, 7.669e-06, 0.3064, 1.614e-05, 0.2671, 0.946, 0.2671, 1.993e-06, 0.2867, 7.669e-06, 0.2514, 1.261e-07, 0.2458, 0.946, 0.2458, 0.0, 0.3276, 2.618e-05, 0.3064, 0.946, 0.3064, 1.614e-05, 0.2246, 1.993e-06, 0.2349, 0.946, 0.2246, 0.946, 0.2349, 5.031e-07, 0.2403, 0.946, 0.2349, 0.946, 0.1853, 0.946, 0.1641, 0.946, 0.1641, 2.618e-05, 0.1853, 1.614e-05, 0.205, 0.946, 0.1853, 0.946, 0.205, 7.669e-06, 0.2246, 0.946, 0.205, 0.946, 0.2514, 1.261e-07, 0.2514, 0.946, 0.2458, 0.946, 0.2568, 5.031e-07, 0.2568, 0.946, 0.2514, 0.946, 0.2867, 7.669e-06, 0.2867, 0.946, 0.2671, 0.946, 0.3276, 2.618e-05, 0.3276, 0.946, 0.3064, 0.946, 0.3064, 0.946, 0.2867, 0.946, 0.3064, 1.614e-05, 0.2671, 0.946, 0.2568, 0.946, 0.2671, 1.993e-06, 0.2458, 0.946, 0.2403, 0.946, 0.2403, 1.261e-07, 0.1853, 1.614e-05, 0.1853, 0.946, 0.1641, 2.618e-05, 0.0005244, 0.007411, 0.0, 0.007411, 0.0005244, 0.0, 0.0, 0.007411, 0.0005244, 0.007411, 0.0005244, 0.01482, 0.0002491, 0.004985, 0.0, 0.004985, 0.0002491, 0.0, 0.0, 0.004985, 0.0002491, 0.004985, 0.0002491, 0.009969, 0.03711, 0.9486, 0.02068, 0.04994, 0.03933, 0.04994, 0.01953, 0.9486, 0.0004982, 0.04993, 0.02068, 0.04994, 0.07306, 0.9486, 0.06758, 0.04995, 0.07278, 0.04995, 0.05454, 0.9486, 0.05798, 0.04995, 0.06758, 0.04995, 0.05454, 0.9486, 0.03933, 0.04994, 0.05798, 0.04995, 0.1368, 0.9486, 0.1356, 0.04994, 0.1558, 0.04993, 0.1192, 0.9486, 0.117, 0.04994, 0.1356, 0.04994, 0.1018, 0.9486, 0.08856, 0.04995, 0.09835, 0.04995, 0.08327, 0.9486, 0.08345, 0.04995, 0.08856, 0.04995, 0.09835, 0.04995, 0.117, 0.04994, 0.1018, 0.9486, 0.05454, 0.9486, 0.03711, 0.9486, 0.03933, 0.04994, 0.01953, 0.9486, 0.02068, 0.04994, 0.03711, 0.9486, 0.06758, 0.04995, 0.07306, 0.9486, 0.05454, 0.9486, 0.07816, 0.9985, 0.07279, 0.9985, 0.07306, 0.9486, 0.01953, 0.9486, 0.0004982, 0.9486, 0.0004982, 0.04993, 0.117, 0.04994, 0.1192, 0.9486, 0.1018, 0.9486, 0.1368, 0.9486, 0.1192, 0.9486, 0.1356, 0.04994, 0.08856, 0.04995, 0.1018, 0.9486, 0.08327, 0.9486, 0.08354, 0.9985, 0.07816, 0.9985, 0.08327, 0.9486, 0.07816, 0.04995, 0.08327, 0.9486, 0.07816, 0.9985, 0.08327, 0.9486, 0.07816, 0.04995, 0.08345, 0.04995, 0.07306, 0.9486, 0.07816, 0.04995, 0.07816, 0.9985, 0.07306, 0.9486, 0.07278, 0.04995, 0.07816, 0.04995, 0.1368, 0.9486, 0.1558, 0.04993, 0.1558, 0.9486, 0.2284, 0.0499, 0.2281, 0.0, 0.2335, 0.0, 0.2335, 0.0, 0.2335, 0.9486, 0.2284, 0.0499, 0.2099, 0.0499, 0.1947, 0.9486, 0.1924, 0.04991, 0.1924, 0.04991, 0.176, 0.9486, 0.1749, 0.04992, 0.2099, 0.0499, 0.2284, 0.0499, 0.2231, 0.9486, 0.2335, 0.0, 0.2389, 0.0, 0.2386, 0.0499, 0.2571, 0.0499, 0.2439, 0.9486, 0.2386, 0.0499, 0.291, 0.9486, 0.2746, 0.04991, 0.2921, 0.04992, 0.2746, 0.04991, 0.2723, 0.9486, 0.2571, 0.0499, 0.2335, 0.9486, 0.2335, 0.0, 0.2386, 0.0499, 0.3112, 0.04993, 0.3112, 0.9486, 0.2921, 0.04992, 0.2099, 0.0499, 0.2231, 0.9486, 0.2133, 0.9486, 0.2284, 0.0499, 0.2282, 0.9486, 0.2231, 0.9486, 0.1749, 0.04992, 0.176, 0.9486, 0.1558, 0.9486, 0.1924, 0.04991, 0.1947, 0.9486, 0.176, 0.9486, 0.2099, 0.0499, 0.2133, 0.9486, 0.1947, 0.9486, 0.2386, 0.0499, 0.2388, 0.9486, 0.2335, 0.9486, 0.2386, 0.0499, 0.2439, 0.9486, 0.2388, 0.9486, 0.2571, 0.0499, 0.2723, 0.9486, 0.2537, 0.9486, 0.2921, 0.04992, 0.3112, 0.9486, 0.291, 0.9486, 0.291, 0.9486, 0.2723, 0.9486, 0.2746, 0.04991, 0.2537, 0.9486, 0.2439, 0.9486, 0.2571, 0.0499, 0.2335, 0.9486, 0.2282, 0.9486, 0.2284, 0.0499, 0.1558, 0.04993, 0.1749, 0.04992, 0.1558, 0.9486, 0.0004982, 0.004985, 0.0002491, 0.0, 0.0002491, 0.004985, 0.0002491, 0.004985, 0.0002491, 0.00997, 0.0004982, 0.004985, 0.4167, 0.131, 0.75, 0.131, 0.75, 0.1726, 0.4167, 0.131, 0.08333, 0.1726, 0.08333, 0.131, 0.08333, 0.1726, 0.4167, 0.131, 0.75, 0.1726, 0.6667, 0.2143, 0.375, 0.2143, 0.75, 0.1726, 0.08333, 0.2143, 0.08333, 0.1726, 0.375, 0.2143, 0.375, 0.2143, 0.08333, 0.1726, 0.75, 0.1726, 0.75, 0.2143, 0.6667, 0.2143, 0.75, 0.1726, 0.4769, 0.2619, 0.7685, 0.2619, 0.7685, 0.3452, 0.4769, 0.3452, 0.1852, 0.3036, 0.1852, 0.2619, 0.4769, 0.2619, 0.4769, 0.2619, 0.4769, 0.3452, 0.1852, 0.3036, 0.4769, 0.3452, 0.1852, 0.3452, 0.1852, 0.3036, 0.75, 0.04167, 0.6667, 0.0, 0.75, 0.0, 0.08333, 0.04167, 0.08333, 0.0, 0.375, 0.0, 0.375, 0.0, 0.6667, 0.0, 0.75, 0.04167, 0.4167, 0.08333, 0.75, 0.04167, 0.75, 0.08333, 0.08333, 0.08333, 0.08333, 0.04167, 0.4167, 0.08333, 0.75, 0.04167, 0.4167, 0.08333, 0.08333, 0.04167, 0.375, 0.0, 0.75, 0.04167, 0.08333, 0.04167, 0.5185, 0.3929, 0.8519, 0.3929, 0.8519, 0.4345, 0.5185, 0.3929, 0.1852, 0.4345, 0.1852, 0.3929, 0.5185, 0.4762, 0.5185, 0.3929, 0.8519, 0.4345, 0.5185, 0.3929, 0.5185, 0.4762, 0.1852, 0.4345, 0.5185, 0.4762, 0.1852, 0.4762, 0.1852, 0.4345, 0.8519, 0.4762, 0.5185, 0.4762, 0.8519, 0.4345, 0.125, 0.3929, 0.1667, 0.4345, 0.1667, 0.3929, 0.125, 0.3929, 0.08333, 0.3929, 0.08333, 0.4345, 0.125, 0.4762, 0.1667, 0.4345, 0.125, 0.3929, 0.125, 0.3929, 0.08333, 0.4345, 0.125, 0.4762, 0.125, 0.4762, 0.08333, 0.4345, 0.08333, 0.4762, 0.1667, 0.4762, 0.1667, 0.4345, 0.125, 0.4762, 0.125, 0.2619, 0.1667, 0.2619, 0.1667, 0.3036, 0.125, 0.2619, 0.08333, 0.3036, 0.08333, 0.2619, 0.125, 0.3452, 0.125, 0.2619, 0.1667, 0.3036, 0.125, 0.2619, 0.125, 0.3452, 0.08333, 0.3036, 0.125, 0.3452, 0.08333, 0.3452, 0.08333, 0.3036, 0.1667, 0.3452, 0.125, 0.3452, 0.1667, 0.3036, 0.9985, 0.6964, 0.9985, 0.6548, 0.5409, 0.6548, 0.08333, 0.6548, 0.08333, 0.7381, 0.5409, 0.7381, 0.5409, 0.6548, 0.5409, 0.7381, 0.9985, 0.7381, 0.9985, 0.6964, 0.9985, 0.6964, 0.5409, 0.6548, 0.5409, 0.7381, 0.08333, 0.5238, 0.5409, 0.5238, 0.5409, 0.6071, 0.08333, 0.6071, 0.9985, 0.6071, 0.5409, 0.6071, 0.5409, 0.5238, 0.9985, 0.5238, 0.5409, 0.7857, 0.9985, 0.7857, 0.9985, 0.869, 0.5409, 0.869, 0.08333, 0.7857, 0.5409, 0.7857, 0.5409, 0.869, 0.08333, 0.869, 0.0, 0.0, 0.08187, 0.0, 0.08187, 0.4576, 0.0, 0.4576, 0.08187, 0.9152, 0.0, 0.9152, 0.0, 0.4576, 0.08187, 0.4576, 0.5409, 0.3056, 0.5409, 0.3889, 0.9985, 0.3889, 0.9985, 0.3056, 0.5409, 0.3889, 0.5409, 0.3056, 0.08333, 0.3056, 0.08333, 0.3889, 0.08333, 0.0, 0.5409, 0.0, 0.5409, 0.08333, 0.08333, 0.08333, 0.9985, 0.08333, 0.5409, 0.08333, 0.5409, 0.0, 0.9985, 0.0, 0.5409, 0.6111, 0.9985, 0.6111, 0.9985, 0.6944, 0.5409, 0.6944, 0.08333, 0.6111, 0.5409, 0.6111, 0.5409, 0.6944, 0.08333, 0.6944, 0.0, 0.0, 0.08187, 0.0, 0.08187, 0.4576, 0.0, 0.4576, 0.08187, 0.9152, 0.0, 0.9152, 0.0, 0.4576, 0.08187, 0.4576])
me_object_10.materials.append(mat_ladder)
me_object_10.use_remesh_preserve_volume = False
me_object_10.use_remesh_preserve_attributes = False
me_object_10.use_mirror_vertex_groups = False
me_object_10.update()
me_object_19 = bpy.data.meshes.new('object_19')
me_object_19.from_pydata([(-5.5, -2.0, 10.75), (-5.0, -2.0, 10.75), (-5.0, -2.0, 13.5), (-5.5, -2.0, 13.5), (-5.5, -2.0, 8.0), (-5.0, -2.0, 8.0), (-5.5, -2.0, 8.0), (-5.5, -2.0, 10.75), (-5.5, -1.5, 10.75), (-5.5, -1.5, 8.0), (-5.5, -1.5, 13.5), (-5.5, -2.0, 13.5), (-5.5, -1.5, 10.75), (-5.5, -1.5, 13.5), (-5.0, -1.5, 13.5), (-5.0, -1.5, 10.75), (-5.5, -1.5, 8.0), (-5.0, -1.5, 8.0), (-5.0, -1.5, 13.5), (-5.0, -2.0, 13.5), (-5.0, -2.0, 10.75), (-5.0, -1.5, 10.75), (-5.0, -2.0, 8.0), (-5.0, -1.5, 8.0), (0.0, 0.0, 14.0), (0.0, -2.0, 14.0), (0.0, -2.0, 13.75), (0.0, 2.0, 13.75), (0.0, 2.0, 14.0), (0.0, -1.5, 13.5), (0.0, 0.25, 13.5), (0.0, 2.0, 13.5), (0.0, -2.0, 13.5), (0.0, 0.25, 13.5), (0.0, -1.5, 13.5), (-0.5, -1.5, 13.5), (-0.5, 0.25, 13.5), (-0.25, 2.0, 13.5), (0.0, 2.0, 13.5), (-0.5, 2.0, 13.5), (-0.5, -2.0, 13.75), (-0.5, -1.5, 13.5), (-0.5, -2.0, 13.5), (-0.5, 2.0, 13.75), (-0.5, 2.0, 13.5), (-0.5, 0.25, 13.5), (-0.5, 0.0, 14.0), (-0.5, -2.0, 14.0), (-0.5, 2.0, 14.0), (-0.5, 0.0, 14.0), (-0.5, -2.0, 14.0), (-0.25, -2.0, 14.0), (-0.25, 2.0, 14.0), (-0.5, 2.0, 14.0), (0.0, 0.0, 14.0), (0.0, 2.0, 14.0), (0.0, -2.0, 14.0), (-0.5, -2.0, 13.75), (-0.25, -2.0, 14.0), (-0.5, -2.0, 14.0), (-0.5, -2.0, 13.5), (-0.25, -2.0, 13.5), (0.0, -2.0, 13.75), (0.0, -2.0, 13.5), (0.0, -2.0, 14.0), (-0.5, 2.0, 13.75), (-0.5, 2.0, 14.0), (-0.25, 2.0, 14.0), (-0.25, 2.0, 13.5), (-0.5, 2.0, 13.5), (0.0, 2.0, 13.75), (0.0, 2.0, 13.5), (0.0, 2.0, 14.0), (-0.25, -2.0, 13.5), (-0.5, -2.0, 13.5), (-0.5, -2.0, 10.75), (-0.5, -2.0, 8.0), (0.0, -2.0, 8.0), (0.0, -2.0, 10.75), (0.0, -2.0, 13.5), (-0.5, -2.0, 8.0), (-0.5, -2.0, 10.75), (-0.5, -1.5, 10.75), (-0.5, -1.5, 8.0), (-0.5, -1.5, 13.5), (-0.5, -2.0, 13.5), (-0.5, -1.5, 10.75), (-0.5, -1.5, 13.5), (0.0, -1.5, 13.5), (0.0, -1.5, 10.75), (-0.5, -1.5, 8.0), (0.0, -1.5, 8.0), (0.0, -1.5, 13.5), (0.0, -2.0, 13.5), (0.0, -2.0, 10.75), (0.0, -1.5, 10.75), (0.0, -2.0, 8.0), (0.0, -1.5, 8.0), (-5.25, -1.5, 9.25), (-5.25, -1.499, 9.25), (-5.25, -1.5, 9.225), (-5.25, -1.5, 9.275), (-5.0, -1.581, 9.435), (-0.5, -1.655, 9.481), (-0.5, -1.574, 9.427), (-5.0, -1.659, 9.483), (-0.5, -1.751, 9.5), (-5.0, -1.5, 9.274), (-0.5, -1.506, 9.3), (-0.5, -1.502, 9.275), (-5.0, -1.525, 9.362), (-0.5, -1.52, 9.346), (-5.0, -1.659, 9.017), (-0.5, -1.655, 9.019), (-0.5, -1.751, 9.0), (-5.0, -1.581, 9.065), (-0.5, -1.574, 9.073), (-5.0, -1.525, 9.138), (-0.5, -1.506, 9.201), (-0.5, -1.52, 9.154), (-5.0, -1.5, 9.226), (-0.5, -1.502, 9.225), (-5.25, -1.499, 9.25), (-5.25, -1.5, 9.275), (-5.0, -1.749, 9.5), (-5.25, -1.5, 9.225), (-0.5, -1.501, 9.25), (-5.0, -1.749, 9.0), (-0.5, -2.0, 9.226), (-0.2501, -2.0, 9.225), (-0.2501, -2.001, 9.25), (-5.0, -1.999, 9.25), (-0.5, -1.975, 9.138), (-5.0, -1.926, 9.073), (-0.5, -1.919, 9.065), (-5.0, -1.845, 9.019), (-0.5, -1.841, 9.017), (-5.0, -1.994, 9.201), (-0.2501, -2.0, 9.275), (-0.5, -2.0, 9.274), (-0.5, -1.975, 9.362), (-5.0, -1.994, 9.299), (-5.0, -1.845, 9.481), (-0.5, -1.919, 9.435), (-0.5, -1.841, 9.483), (-5.0, -1.926, 9.427), (-0.5, -1.751, 9.5), (-5.0, -1.749, 9.5), (-5.0, -1.98, 9.154), (-5.0, -1.998, 9.225), (-5.0, -1.998, 9.275), (-5.0, -1.98, 9.346), (-0.2501, -2.001, 9.25), (-0.2501, -2.0, 9.225), (-0.2501, -2.0, 9.25), (-0.2501, -2.0, 9.275), (-5.0, -1.583, 11.94), (-0.5, -1.656, 11.98), (-0.5, -1.576, 11.93), (-5.0, -1.66, 11.98), (-0.5, -1.75, 12.0), (-5.0, -1.5, 11.78), (-0.5, -1.506, 11.81), (-0.5, -1.5, 11.76), (-5.0, -1.528, 11.87), (-0.5, -1.521, 11.85), (-5.0, -1.66, 11.52), (-0.5, -1.656, 11.52), (-0.5, -1.75, 11.5), (-5.0, -1.583, 11.56), (-0.5, -1.576, 11.57), (-5.0, -1.528, 11.63), (-0.5, -1.506, 11.69), (-0.5, -1.521, 11.65), (-5.0, -1.5, 11.72), (-0.5, -1.5, 11.74), (-5.25, -1.498, 11.75), (-5.25, -1.5, 11.79), (-5.0, -1.748, 12.0), (-5.25, -1.5, 11.71), (-5.0, -1.748, 11.5), (-0.5, -1.981, 11.65), (-0.5, -1.995, 11.7), (-5.0, -1.993, 11.7), (-0.5, -1.999, 11.73), (-5.0, -1.996, 11.73), (-5.0, -1.979, 11.65), (-0.5, -1.927, 11.57), (-5.0, -1.924, 11.57), (-0.5, -1.846, 11.52), (-0.5, -2.0, 11.75), (-5.0, -1.998, 11.75), (-0.5, -1.999, 11.77), (-0.5, -1.995, 11.8), (-5.0, -1.996, 11.77), (-0.5, -1.981, 11.85), (-5.0, -1.993, 11.8), (-5.0, -1.924, 11.93), (-0.5, -1.927, 11.93), (-0.5, -1.846, 11.98), (-5.0, -1.979, 11.85), (-0.5, -1.75, 12.0), (-5.0, -1.843, 11.98), (-5.0, -1.843, 11.52), (-5.0, -1.748, 12.0), (-5.25, -1.5, 11.75), (-5.25, -1.498, 11.75), (-5.25, -1.5, 11.71), (-5.25, -1.5, 11.79), (-5.0, 0.0, 14.0), (-5.0, -2.0, 14.0), (-5.0, -2.0, 13.75), (-5.0, 2.0, 13.75), (-5.0, 2.0, 14.0), (-5.0, -1.5, 13.5), (-5.0, 0.25, 13.5), (-5.0, 2.0, 13.5), (-5.0, -2.0, 13.5), (-5.0, 0.25, 13.5), (-5.0, -1.5, 13.5), (-5.5, -1.5, 13.5), (-5.5, 0.25, 13.5), (-5.25, 2.0, 13.5), (-5.0, 2.0, 13.5), (-5.5, 2.0, 13.5), (-5.5, -2.0, 13.75), (-5.5, -1.5, 13.5), (-5.5, -2.0, 13.5), (-5.5, 2.0, 13.75), (-5.5, 2.0, 13.5), (-5.5, 0.25, 13.5), (-5.5, 0.0, 14.0), (-5.5, -2.0, 14.0), (-5.5, 2.0, 14.0), (-5.5, 0.0, 14.0), (-5.5, -2.0, 14.0), (-5.25, -2.0, 14.0), (-5.25, 2.0, 14.0), (-5.5, 2.0, 14.0), (-5.0, 0.0, 14.0), (-5.0, 2.0, 14.0), (-5.0, -2.0, 14.0), (-5.25, -2.0, 14.0), (-5.5, -2.0, 14.0), (-5.5, -2.0, 13.75), (-5.5, -2.0, 13.5), (-5.0, -2.0, 13.5), (-5.0, -2.0, 13.75), (-5.0, -2.0, 14.0), (-5.5, 2.0, 13.75), (-5.5, 2.0, 14.0), (-5.25, 2.0, 14.0), (-5.25, 2.0, 13.5), (-5.5, 2.0, 13.5), (-5.0, 2.0, 13.75), (-5.0, 2.0, 13.5), (-5.0, 2.0, 14.0)], [], [(0, 1, 2, 3), (1, 0, 4, 5), (6, 7, 8, 9), (10, 8, 7, 11), (12, 13, 14, 15), (16, 12, 15, 17), (18, 19, 20, 21), (22, 23, 21, 20), (24, 25, 26), (24, 27, 28), (27, 24, 26), (29, 30, 26), (31, 27, 30), (30, 27, 26), (32, 29, 26), (33, 34, 35, 36), (37, 38, 33), (33, 36, 37), (36, 39, 37), (40, 41, 42), (43, 44, 45), (45, 41, 40), (46, 40, 47), (48, 43, 46), (40, 46, 43), (45, 40, 43), (49, 50, 51), (49, 52, 53), (54, 49, 51), (49, 54, 52), (54, 55, 52), (56, 54, 51), (57, 58, 59), (57, 60, 61), (62, 58, 57), (57, 61, 62), (62, 61, 63), (64, 58, 62), (65, 66, 67), (65, 68, 69), (70, 65, 67), (65, 70, 68), (70, 71, 68), (72, 70, 67), (73, 74, 75), (76, 77, 78, 75), (78, 79, 73), (73, 75, 78), (80, 81, 82, 83), (84, 82, 81, 85), (86, 87, 88, 89), (90, 86, 89, 91), (92, 93, 94, 95), (96, 97, 95, 94), (98, 99, 100), (99, 98, 101), (102, 103, 104), (105, 106, 103), (107, 108, 109), (110, 111, 108), (110, 104, 111), (112, 113, 114), (115, 116, 113), (117, 118, 119), (120, 121, 118), (119, 116, 117), (110, 102, 104), (105, 103, 102), (108, 107, 110), (122, 123, 107), (105, 124, 106), (116, 115, 117), (112, 115, 113), (118, 117, 120), (125, 122, 120), (126, 120, 122), (120, 126, 121), (107, 126, 122), (107, 109, 126), (112, 114, 127), (128, 129, 130), (130, 131, 128), (132, 133, 134), (134, 135, 136), (132, 128, 137), (130, 138, 139), (140, 141, 139), (142, 143, 144), (143, 145, 140), (131, 130, 139), (146, 147, 144), (132, 137, 148), (128, 149, 137), (136, 135, 127), (134, 133, 135), (132, 148, 133), (139, 150, 131), (139, 141, 150), (140, 145, 151), (144, 147, 142), (142, 145, 143), (151, 141, 140), (131, 149, 128), (114, 136, 127), (152, 153, 154), (154, 155, 152), (156, 157, 158), (159, 160, 157), (161, 162, 163), (164, 165, 162), (164, 158, 165), (166, 167, 168), (169, 170, 167), (171, 172, 173), (174, 175, 172), (173, 170, 171), (176, 163, 175), (164, 156, 158), (157, 156, 159), (162, 161, 164), (176, 177, 161), (159, 178, 160), (171, 174, 172), (175, 174, 176), (179, 176, 174), (163, 176, 161), (170, 169, 171), (166, 169, 167), (166, 168, 180), (181, 182, 183), (182, 184, 185), (181, 186, 187), (187, 188, 189), (184, 190, 191), (192, 193, 194), (193, 195, 196), (197, 198, 199), (200, 195, 198), (192, 191, 190), (201, 202, 199), (181, 183, 186), (182, 185, 183), (203, 180, 168), (189, 188, 203), (187, 186, 188), (192, 194, 191), (193, 196, 194), (198, 197, 200), (201, 204, 202), (202, 197, 199), (200, 196, 195), (191, 185, 184), (189, 203, 168), (205, 206, 207), (206, 205, 208), (209, 210, 211), (209, 212, 213), (212, 209, 211), (214, 215, 211), (216, 212, 215), (215, 212, 211), (217, 214, 211), (218, 219, 220, 221), (222, 223, 218), (218, 221, 222), (221, 224, 222), (225, 226, 227), (228, 229, 230), (230, 226, 225), (231, 225, 232), (233, 228, 231), (225, 231, 228), (230, 225, 228), (234, 235, 236), (234, 237, 238), (239, 234, 236), (234, 239, 237), (239, 240, 237), (241, 239, 236), (242, 243, 244), (245, 246, 247, 244), (247, 248, 242), (242, 244, 247), (249, 250, 251), (249, 252, 253), (254, 249, 251), (249, 254, 252), (254, 255, 252), (256, 254, 251)])
me_object_19.polygons.foreach_set('use_smooth', [True] * 189)
_uv = me_object_19.uv_layers.new(name='UVMap')
_uv.uv.foreach_set('vector', [0.5409, 0.0, 0.5409, 0.08333, 0.9985, 0.08333, 0.9985, 0.0, 0.5409, 0.08333, 0.5409, 0.0, 0.08333, 0.0, 0.08333, 0.08333, 0.08333, 0.6111, 0.5409, 0.6111, 0.5409, 0.6944, 0.08333, 0.6944, 0.9985, 0.6944, 0.5409, 0.6944, 0.5409, 0.6111, 0.9985, 0.6111, 0.5409, 0.3056, 0.9985, 0.3056, 0.9985, 0.3889, 0.5409, 0.3889, 0.08333, 0.3056, 0.5409, 0.3056, 0.5409, 0.3889, 0.08333, 0.3889, 0.0, 0.0, 0.08187, 0.0, 0.08187, 0.4576, 0.0, 0.4576, 0.08187, 0.9152, 0.0, 0.9152, 0.0, 0.4576, 0.08187, 0.4576, 0.4167, 0.131, 0.75, 0.131, 0.75, 0.1726, 0.4167, 0.131, 0.08333, 0.1726, 0.08333, 0.131, 0.08333, 0.1726, 0.4167, 0.131, 0.75, 0.1726, 0.6667, 0.2143, 0.375, 0.2143, 0.75, 0.1726, 0.08333, 0.2143, 0.08333, 0.1726, 0.375, 0.2143, 0.375, 0.2143, 0.08333, 0.1726, 0.75, 0.1726, 0.75, 0.2143, 0.6667, 0.2143, 0.75, 0.1726, 0.4769, 0.2619, 0.7685, 0.2619, 0.7685, 0.3452, 0.4769, 0.3452, 0.1852, 0.3036, 0.1852, 0.2619, 0.4769, 0.2619, 0.4769, 0.2619, 0.4769, 0.3452, 0.1852, 0.3036, 0.4769, 0.3452, 0.1852, 0.3452, 0.1852, 0.3036, 0.75, 0.04167, 0.6667, 0.0, 0.75, 0.0, 0.08333, 0.04167, 0.08333, 0.0, 0.375, 0.0, 0.375, 0.0, 0.6667, 0.0, 0.75, 0.04167, 0.4167, 0.08333, 0.75, 0.04167, 0.75, 0.08333, 0.08333, 0.08333, 0.08333, 0.04167, 0.4167, 0.08333, 0.75, 0.04167, 0.4167, 0.08333, 0.08333, 0.04167, 0.375, 0.0, 0.75, 0.04167, 0.08333, 0.04167, 0.5185, 0.3929, 0.8519, 0.3929, 0.8519, 0.4345, 0.5185, 0.3929, 0.1852, 0.4345, 0.1852, 0.3929, 0.5185, 0.4762, 0.5185, 0.3929, 0.8519, 0.4345, 0.5185, 0.3929, 0.5185, 0.4762, 0.1852, 0.4345, 0.5185, 0.4762, 0.1852, 0.4762, 0.1852, 0.4345, 0.8519, 0.4762, 0.5185, 0.4762, 0.8519, 0.4345, 0.125, 0.3929, 0.1667, 0.4345, 0.1667, 0.3929, 0.125, 0.3929, 0.08333, 0.3929, 0.08333, 0.4345, 0.125, 0.4762, 0.1667, 0.4345, 0.125, 0.3929, 0.125, 0.3929, 0.08333, 0.4345, 0.125, 0.4762, 0.125, 0.4762, 0.08333, 0.4345, 0.08333, 0.4762, 0.1667, 0.4762, 0.1667, 0.4345, 0.125, 0.4762, 0.125, 0.2619, 0.1667, 0.2619, 0.1667, 0.3036, 0.125, 0.2619, 0.08333, 0.3036, 0.08333, 0.2619, 0.125, 0.3452, 0.125, 0.2619, 0.1667, 0.3036, 0.125, 0.2619, 0.125, 0.3452, 0.08333, 0.3036, 0.125, 0.3452, 0.08333, 0.3452, 0.08333, 0.3036, 0.1667, 0.3452, 0.125, 0.3452, 0.1667, 0.3036, 0.9985, 0.5655, 0.9985, 0.5238, 0.5409, 0.5238, 0.08333, 0.5238, 0.08333, 0.6071, 0.5409, 0.6071, 0.5409, 0.5238, 0.5409, 0.6071, 0.9985, 0.6071, 0.9985, 0.5655, 0.9985, 0.5655, 0.5409, 0.5238, 0.5409, 0.6071, 0.08333, 0.7857, 0.5409, 0.7857, 0.5409, 0.869, 0.08333, 0.869, 0.9985, 0.869, 0.5409, 0.869, 0.5409, 0.7857, 0.9985, 0.7857, 0.5409, 0.6548, 0.9985, 0.6548, 0.9985, 0.7381, 0.5409, 0.7381, 0.08333, 0.6548, 0.5409, 0.6548, 0.5409, 0.7381, 0.08333, 0.7381, 0.0, 0.0, 0.08187, 0.0, 0.08187, 0.4576, 0.0, 0.4576, 0.08187, 0.9152, 0.0, 0.9152, 0.0, 0.4576, 0.08187, 0.4576, 0.0002491, 0.004985, 0.0, 0.004985, 0.0002491, 0.0, 0.0, 0.004985, 0.0002491, 0.004985, 0.0002491, 0.009969, 0.03711, 0.9486, 0.02068, 0.04994, 0.03933, 0.04994, 0.01953, 0.9486, 0.0004982, 0.04993, 0.02068, 0.04994, 0.07306, 0.9486, 0.06758, 0.04995, 0.07278, 0.04995, 0.05454, 0.9486, 0.05798, 0.04995, 0.06758, 0.04995, 0.05454, 0.9486, 0.03933, 0.04994, 0.05798, 0.04995, 0.1368, 0.9486, 0.1356, 0.04994, 0.1558, 0.04993, 0.1192, 0.9486, 0.117, 0.04994, 0.1356, 0.04994, 0.1018, 0.9486, 0.08856, 0.04995, 0.09835, 0.04995, 0.08327, 0.9486, 0.08345, 0.04995, 0.08856, 0.04995, 0.09835, 0.04995, 0.117, 0.04994, 0.1018, 0.9486, 0.05454, 0.9486, 0.03711, 0.9486, 0.03933, 0.04994, 0.01953, 0.9486, 0.02068, 0.04994, 0.03711, 0.9486, 0.06758, 0.04995, 0.07306, 0.9486, 0.05454, 0.9486, 0.07816, 0.9985, 0.07279, 0.9985, 0.07306, 0.9486, 0.01953, 0.9486, 0.0004982, 0.9486, 0.0004982, 0.04993, 0.117, 0.04994, 0.1192, 0.9486, 0.1018, 0.9486, 0.1368, 0.9486, 0.1192, 0.9486, 0.1356, 0.04994, 0.08856, 0.04995, 0.1018, 0.9486, 0.08327, 0.9486, 0.08354, 0.9985, 0.07816, 0.9985, 0.08327, 0.9486, 0.07816, 0.04995, 0.08327, 0.9486, 0.07816, 0.9985, 0.08327, 0.9486, 0.07816, 0.04995, 0.08345, 0.04995, 0.07306, 0.9486, 0.07816, 0.04995, 0.07816, 0.9985, 0.07306, 0.9486, 0.07278, 0.04995, 0.07816, 0.04995, 0.1368, 0.9486, 0.1558, 0.04993, 0.1558, 0.9486, 0.2284, 0.0499, 0.2281, 0.0, 0.2335, 0.0, 0.2335, 0.0, 0.2335, 0.9486, 0.2284, 0.0499, 0.2099, 0.0499, 0.1947, 0.9486, 0.1924, 0.04991, 0.1924, 0.04991, 0.176, 0.9486, 0.1749, 0.04992, 0.2099, 0.0499, 0.2284, 0.0499, 0.2231, 0.9486, 0.2335, 0.0, 0.2389, 0.0, 0.2386, 0.0499, 0.2571, 0.0499, 0.2439, 0.9486, 0.2386, 0.0499, 0.291, 0.9486, 0.2746, 0.04991, 0.2921, 0.04992, 0.2746, 0.04991, 0.2723, 0.9486, 0.2571, 0.0499, 0.2335, 0.9486, 0.2335, 0.0, 0.2386, 0.0499, 0.3112, 0.04993, 0.3112, 0.9486, 0.2921, 0.04992, 0.2099, 0.0499, 0.2231, 0.9486, 0.2133, 0.9486, 0.2284, 0.0499, 0.2282, 0.9486, 0.2231, 0.9486, 0.1749, 0.04992, 0.176, 0.9486, 0.1558, 0.9486, 0.1924, 0.04991, 0.1947, 0.9486, 0.176, 0.9486, 0.2099, 0.0499, 0.2133, 0.9486, 0.1947, 0.9486, 0.2386, 0.0499, 0.2388, 0.9486, 0.2335, 0.9486, 0.2386, 0.0499, 0.2439, 0.9486, 0.2388, 0.9486, 0.2571, 0.0499, 0.2723, 0.9486, 0.2537, 0.9486, 0.2921, 0.04992, 0.3112, 0.9486, 0.291, 0.9486, 0.291, 0.9486, 0.2723, 0.9486, 0.2746, 0.04991, 0.2537, 0.9486, 0.2439, 0.9486, 0.2571, 0.0499, 0.2335, 0.9486, 0.2282, 0.9486, 0.2284, 0.0499, 0.1558, 0.04993, 0.1749, 0.04992, 0.1558, 0.9486, 0.0004982, 0.004985, 0.0002491, 0.0, 0.0002491, 0.004985, 0.0002491, 0.004985, 0.0002491, 0.00997, 0.0004982, 0.004985, 0.03801, 0.946, 0.02137, 3.604e-05, 0.04063, 4.44e-05, 0.02, 0.946, 0.0005244, 2.618e-05, 0.02137, 3.604e-05, 0.07454, 0.946, 0.06987, 5.171e-05, 0.08048, 5.235e-05, 0.0558, 0.946, 0.05983, 5.013e-05, 0.06987, 5.171e-05, 0.0558, 0.946, 0.04063, 4.44e-05, 0.05983, 5.013e-05, 0.1446, 0.946, 0.1432, 3.604e-05, 0.1641, 2.618e-05, 0.1266, 0.946, 0.124, 4.44e-05, 0.1432, 3.604e-05, 0.1088, 0.946, 0.09472, 5.171e-05, 0.1048, 5.013e-05, 0.09005, 0.946, 0.08411, 5.235e-05, 0.09472, 5.171e-05, 0.1048, 5.013e-05, 0.124, 4.44e-05, 0.1088, 0.946, 0.0823, 0.9985, 0.08048, 5.235e-05, 0.08411, 5.235e-05, 0.0558, 0.946, 0.03801, 0.946, 0.04063, 4.44e-05, 0.02137, 3.604e-05, 0.03801, 0.946, 0.02, 0.946, 0.06987, 5.171e-05, 0.07454, 0.946, 0.0558, 0.946, 0.0823, 0.9985, 0.07435, 0.9985, 0.07454, 0.946, 0.02, 0.946, 0.0005244, 0.946, 0.0005244, 2.618e-05, 0.1088, 0.946, 0.09005, 0.946, 0.09472, 5.171e-05, 0.08411, 5.235e-05, 0.09005, 0.946, 0.0823, 0.9985, 0.09025, 0.9985, 0.0823, 0.9985, 0.09005, 0.946, 0.08048, 5.235e-05, 0.0823, 0.9985, 0.07454, 0.946, 0.124, 4.44e-05, 0.1266, 0.946, 0.1088, 0.946, 0.1446, 0.946, 0.1266, 0.946, 0.1432, 3.604e-05, 0.1446, 0.946, 0.1641, 2.618e-05, 0.1641, 0.946, 0.2246, 1.993e-06, 0.2349, 5.031e-07, 0.2349, 0.946, 0.2349, 5.031e-07, 0.2403, 1.261e-07, 0.2403, 0.946, 0.2246, 1.993e-06, 0.2246, 0.946, 0.205, 7.669e-06, 0.205, 7.669e-06, 0.205, 0.946, 0.1853, 1.614e-05, 0.2403, 1.261e-07, 0.2458, 0.0, 0.2458, 0.946, 0.2514, 1.261e-07, 0.2568, 5.031e-07, 0.2514, 0.946, 0.2568, 5.031e-07, 0.2671, 1.993e-06, 0.2568, 0.946, 0.2867, 0.946, 0.2867, 7.669e-06, 0.3064, 1.614e-05, 0.2671, 0.946, 0.2671, 1.993e-06, 0.2867, 7.669e-06, 0.2514, 1.261e-07, 0.2458, 0.946, 0.2458, 0.0, 0.3276, 2.618e-05, 0.3064, 0.946, 0.3064, 1.614e-05, 0.2246, 1.993e-06, 0.2349, 0.946, 0.2246, 0.946, 0.2349, 5.031e-07, 0.2403, 0.946, 0.2349, 0.946, 0.1853, 0.946, 0.1641, 0.946, 0.1641, 2.618e-05, 0.1853, 1.614e-05, 0.205, 0.946, 0.1853, 0.946, 0.205, 7.669e-06, 0.2246, 0.946, 0.205, 0.946, 0.2514, 1.261e-07, 0.2514, 0.946, 0.2458, 0.946, 0.2568, 5.031e-07, 0.2568, 0.946, 0.2514, 0.946, 0.2867, 7.669e-06, 0.2867, 0.946, 0.2671, 0.946, 0.3276, 2.618e-05, 0.3276, 0.946, 0.3064, 0.946, 0.3064, 0.946, 0.2867, 0.946, 0.3064, 1.614e-05, 0.2671, 0.946, 0.2568, 0.946, 0.2671, 1.993e-06, 0.2458, 0.946, 0.2403, 0.946, 0.2403, 1.261e-07, 0.1853, 1.614e-05, 0.1853, 0.946, 0.1641, 2.618e-05, 0.0005244, 0.007411, 0.0, 0.007411, 0.0005244, 0.0, 0.0, 0.007411, 0.0005244, 0.007411, 0.0005244, 0.01482, 0.5548, 0.6667, 0.9985, 0.6667, 0.9985, 0.7222, 0.5548, 0.6667, 0.1111, 0.7222, 0.1111, 0.6667, 0.1111, 0.7222, 0.5548, 0.6667, 0.9985, 0.7222, 0.8876, 0.7778, 0.4994, 0.7778, 0.9985, 0.7222, 0.1111, 0.7778, 0.1111, 0.7222, 0.4994, 0.7778, 0.4994, 0.7778, 0.1111, 0.7222, 0.9985, 0.7222, 0.9985, 0.7778, 0.8876, 0.7778, 0.9985, 0.7222, 0.5, 0.2222, 0.8889, 0.2222, 0.8889, 0.3333, 0.5, 0.3333, 0.1111, 0.2778, 0.1111, 0.2222, 0.5, 0.2222, 0.5, 0.2222, 0.5, 0.3333, 0.1111, 0.2778, 0.5, 0.3333, 0.1111, 0.3333, 0.1111, 0.2778, 0.05482, 0.0, 0.0, 0.1109, 0.0, 0.0, 0.05482, 0.8874, 0.0, 0.8874, 0.0, 0.4992, 0.0, 0.4992, 0.0, 0.1109, 0.05482, 0.0, 0.1096, 0.4437, 0.05482, 0.0, 0.1096, 0.0, 0.1096, 0.8874, 0.05482, 0.8874, 0.1096, 0.4437, 0.05482, 0.0, 0.1096, 0.4437, 0.05482, 0.8874, 0.0, 0.4992, 0.05482, 0.0, 0.05482, 0.8874, 0.5548, 0.4444, 0.9985, 0.4444, 0.9985, 0.5, 0.5548, 0.4444, 0.1111, 0.5, 0.1111, 0.4444, 0.5548, 0.5556, 0.5548, 0.4444, 0.9985, 0.5, 0.5548, 0.4444, 0.5548, 0.5556, 0.1111, 0.5, 0.5548, 0.5556, 0.1111, 0.5556, 0.1111, 0.5, 0.9985, 0.5556, 0.5548, 0.5556, 0.9985, 0.5, 0.6111, 0.0, 0.5556, 0.0, 0.5556, 0.05556, 0.5556, 0.1111, 0.6667, 0.1111, 0.6667, 0.05556, 0.5556, 0.05556, 0.6667, 0.05556, 0.6667, 0.0, 0.6111, 0.0, 0.6111, 0.0, 0.5556, 0.05556, 0.6667, 0.05556, 0.1111, 0.05556, 0.1111, 0.0, 0.1667, 0.0, 0.1111, 0.05556, 0.1667, 0.1111, 0.1111, 0.1111, 0.2222, 0.05556, 0.1111, 0.05556, 0.1667, 0.0, 0.1111, 0.05556, 0.2222, 0.05556, 0.1667, 0.1111, 0.2222, 0.05556, 0.2222, 0.1111, 0.1667, 0.1111, 0.2222, 0.0, 0.2222, 0.05556, 0.1667, 0.0])
me_object_19.materials.append(mat_ladder)
me_object_19.use_remesh_preserve_volume = False
me_object_19.use_remesh_preserve_attributes = False
me_object_19.use_mirror_vertex_groups = False
me_object_19.update()
me_object_8 = bpy.data.meshes.new('object_8')
me_object_8.from_pydata([(-19.0, -2.0, 3.5), (-19.5, -2.0, 3.5), (-19.5, -2.0, 1.0), (-19.0, -2.0, 1.0), (-19.0, -2.0, 6.0), (-19.5, -2.0, 6.0), (-19.5, -1.5, 1.0), (-19.5, -2.0, 1.0), (-19.5, -2.0, 3.5), (-19.5, -1.5, 3.5), (-19.5, -2.0, 6.0), (-19.5, -1.5, 6.0), (-19.0, -1.5, 6.0), (-19.0, -2.0, 6.0), (-19.0, -2.0, 3.5), (-19.0, -1.5, 3.5), (-19.0, -2.0, 1.0), (-19.0, -1.5, 1.0), (-19.0, -1.5, 3.5), (-19.0, -1.5, 1.0), (-19.5, -1.5, 1.0), (-19.5, -1.5, 3.5), (-19.0, -1.5, 6.0), (-19.5, -1.5, 6.0), (-14.0, -2.0, 3.5), (-14.5, -2.0, 3.5), (-14.5, -2.0, 1.0), (-14.0, -2.0, 1.0), (-14.0, -2.0, 6.0), (-14.5, -2.0, 6.0), (-14.5, -1.5, 1.0), (-14.5, -2.0, 1.0), (-14.5, -2.0, 3.5), (-14.5, -1.5, 3.5), (-14.5, -2.0, 6.0), (-14.5, -1.5, 6.0), (-14.0, -2.0, 6.0), (-14.0, -2.0, 3.5), (-14.0, -1.5, 3.5), (-14.0, -1.5, 6.0), (-14.0, -1.5, 1.0), (-14.0, -2.0, 1.0), (-14.0, -1.5, 3.5), (-14.0, -1.5, 1.0), (-14.5, -1.5, 1.0), (-14.5, -1.5, 3.5), (-14.0, -1.5, 6.0), (-14.5, -1.5, 6.0), (-19.25, -1.751, 4.5), (-19.25, -1.659, 4.518), (-14.25, -1.657, 4.518), (-14.25, -1.749, 4.5), (-19.25, -1.574, 4.573), (-14.25, -1.572, 4.573), (-19.25, -1.519, 4.658), (-14.25, -1.516, 4.658), (-19.25, -1.501, 4.75), (-14.25, -1.499, 4.75), (-19.25, -1.519, 4.842), (-14.25, -1.516, 4.842), (-19.25, -1.574, 4.927), (-14.25, -1.572, 4.927), (-19.25, -1.659, 4.982), (-14.25, -1.657, 4.982), (-19.25, -1.751, 5.0), (-14.25, -1.749, 5.0), (-19.25, -1.843, 4.982), (-14.25, -1.841, 4.982), (-19.25, -1.928, 4.927), (-14.25, -1.926, 4.927), (-19.25, -1.984, 4.842), (-14.25, -1.981, 4.842), (-19.25, -2.001, 4.75), (-14.25, -1.999, 4.75), (-19.25, -1.984, 4.658), (-14.25, -1.981, 4.658), (-19.25, -1.928, 4.573), (-14.25, -1.926, 4.573), (-19.25, -1.843, 4.518), (-14.25, -1.841, 4.518), (-19.25, -1.751, 4.5), (-14.25, -1.749, 4.5), (-19.25, -1.574, 4.927), (-19.25, -1.519, 4.842), (-19.25, -1.501, 4.75), (-19.25, -1.751, 4.5), (-19.25, -1.659, 4.982), (-19.25, -1.519, 4.658), (-19.25, -1.574, 4.573), (-19.25, -1.659, 4.518), (-19.25, -1.751, 5.0), (-19.25, -1.984, 4.658), (-19.25, -1.928, 4.927), (-19.25, -2.001, 4.75), (-19.25, -1.984, 4.842), (-19.25, -1.928, 4.573), (-19.25, -1.843, 4.518), (-19.25, -1.843, 4.982), (-14.25, -1.572, 4.927), (-14.25, -1.499, 4.75), (-14.25, -1.516, 4.842), (-14.25, -1.749, 4.5), (-14.25, -1.657, 4.982), (-14.25, -1.516, 4.658), (-14.25, -1.572, 4.573), (-14.25, -1.657, 4.518), (-14.25, -1.749, 5.0), (-14.25, -1.926, 4.927), (-14.25, -1.981, 4.658), (-14.25, -1.981, 4.842), (-14.25, -1.999, 4.75), (-14.25, -1.926, 4.573), (-14.25, -1.841, 4.518), (-14.25, -1.841, 4.982), (-19.25, -1.75, 2.0), (-19.25, -1.658, 2.018), (-14.25, -1.655, 2.018), (-14.25, -1.748, 2.0), (-19.25, -1.573, 2.073), (-14.25, -1.571, 2.073), (-19.25, -1.518, 2.158), (-14.25, -1.515, 2.158), (-19.25, -1.5, 2.25), (-14.25, -1.498, 2.25), (-19.25, -1.518, 2.342), (-14.25, -1.515, 2.342), (-19.25, -1.573, 2.427), (-14.25, -1.571, 2.427), (-19.25, -1.658, 2.482), (-14.25, -1.655, 2.482), (-19.25, -1.75, 2.5), (-14.25, -1.748, 2.5), (-19.25, -1.842, 2.482), (-14.25, -1.84, 2.482), (-19.25, -1.927, 2.427), (-14.25, -1.924, 2.427), (-19.25, -1.982, 2.342), (-14.25, -1.98, 2.342), (-19.25, -2.0, 2.25), (-14.25, -1.998, 2.25), (-19.25, -1.982, 2.158), (-14.25, -1.98, 2.158), (-19.25, -1.927, 2.073), (-14.25, -1.924, 2.073), (-19.25, -1.842, 2.018), (-14.25, -1.84, 2.018), (-19.25, -1.75, 2.0), (-14.25, -1.748, 2.0), (-19.25, -1.573, 2.427), (-19.25, -1.518, 2.342), (-19.25, -1.5, 2.25), (-19.25, -1.75, 2.0), (-19.25, -1.658, 2.482), (-19.25, -1.518, 2.158), (-19.25, -1.573, 2.073), (-19.25, -1.658, 2.018), (-19.25, -1.75, 2.5), (-19.25, -1.982, 2.158), (-19.25, -1.927, 2.427), (-19.25, -2.0, 2.25), (-19.25, -1.982, 2.342), (-19.25, -1.927, 2.073), (-19.25, -1.842, 2.018), (-19.25, -1.842, 2.482), (-14.25, -1.571, 2.427), (-14.25, -1.498, 2.25), (-14.25, -1.515, 2.342), (-14.25, -1.748, 2.0), (-14.25, -1.655, 2.482), (-14.25, -1.515, 2.158), (-14.25, -1.571, 2.073), (-14.25, -1.655, 2.018), (-14.25, -1.748, 2.5), (-14.25, -1.924, 2.427), (-14.25, -1.98, 2.158), (-14.25, -1.98, 2.342), (-14.25, -1.998, 2.25), (-14.25, -1.924, 2.073), (-14.25, -1.84, 2.018), (-14.25, -1.84, 2.482)], [], [(0, 1, 2, 3), (1, 0, 4, 5), (6, 7, 8, 9), (10, 11, 9, 8), (12, 13, 14, 15), (16, 17, 15, 14), (18, 19, 20, 21), (22, 18, 21, 23), (24, 25, 26, 27), (25, 24, 28, 29), (30, 31, 32, 33), (34, 35, 33, 32), (36, 37, 38, 39), (40, 38, 37, 41), (42, 43, 44, 45), (46, 42, 45, 47), (48, 49, 50, 51), (49, 52, 53, 50), (52, 54, 55, 53), (54, 56, 57, 55), (56, 58, 59, 57), (58, 60, 61, 59), (60, 62, 63, 61), (62, 64, 65, 63), (64, 66, 67, 65), (66, 68, 69, 67), (68, 70, 71, 69), (70, 72, 73, 71), (72, 74, 75, 73), (74, 76, 77, 75), (76, 78, 79, 77), (78, 80, 81, 79), (82, 83, 84), (85, 86, 82), (82, 87, 85), (87, 82, 84), (88, 89, 85), (85, 87, 88), (86, 85, 90), (90, 91, 92), (92, 93, 94), (93, 92, 91), (95, 85, 96), (85, 95, 91), (85, 91, 90), (97, 90, 92), (98, 99, 100), (101, 98, 102), (98, 101, 103), (103, 99, 98), (104, 101, 105), (101, 104, 103), (102, 106, 101), (106, 107, 108), (107, 109, 110), (110, 108, 107), (111, 112, 101), (101, 108, 111), (101, 106, 108), (113, 107, 106), (114, 115, 116, 117), (115, 118, 119, 116), (118, 120, 121, 119), (120, 122, 123, 121), (122, 124, 125, 123), (124, 126, 127, 125), (126, 128, 129, 127), (128, 130, 131, 129), (130, 132, 133, 131), (132, 134, 135, 133), (134, 136, 137, 135), (136, 138, 139, 137), (138, 140, 141, 139), (140, 142, 143, 141), (142, 144, 145, 143), (144, 146, 147, 145), (148, 149, 150), (151, 152, 148), (148, 153, 151), (153, 148, 150), (154, 155, 151), (151, 153, 154), (152, 151, 156), (156, 157, 158), (158, 159, 160), (159, 158, 157), (161, 151, 162), (151, 161, 157), (151, 157, 156), (163, 156, 158), (164, 165, 166), (167, 164, 168), (164, 167, 169), (169, 165, 164), (170, 167, 171), (167, 170, 169), (168, 172, 167), (172, 173, 174), (173, 175, 176), (176, 174, 173), (177, 178, 167), (167, 174, 177), (167, 172, 174), (179, 173, 172)])
me_object_8.polygons.foreach_set('use_smooth', [True] * 104)
_uv = me_object_8.uv_layers.new(name='UVMap')
_uv.uv.foreach_set('vector', [0.5447, 0.6061, 0.5447, 0.697, 0.9985, 0.697, 0.9985, 0.6061, 0.5447, 0.697, 0.5447, 0.6061, 0.09091, 0.6061, 0.09091, 0.697, 0.09091, 0.3939, 0.09091, 0.303, 0.5447, 0.303, 0.5447, 0.3939, 0.9985, 0.303, 0.9985, 0.3939, 0.5447, 0.3939, 0.5447, 0.303, 0.09091, 0.09091, 0.09091, 0.0, 0.5447, 0.0, 0.5447, 0.09091, 0.9985, 0.0, 0.9985, 0.09091, 0.5447, 0.09091, 0.5447, 0.0, 0.0, 0.4538, 0.0, 0.0, 0.08944, 0.0, 0.08944, 0.4538, 0.0, 0.9076, 0.0, 0.4538, 0.08944, 0.4538, 0.08944, 0.9076, 0.5447, 0.6061, 0.5447, 0.697, 0.9985, 0.697, 0.9985, 0.6061, 0.5447, 0.697, 0.5447, 0.6061, 0.09091, 0.6061, 0.09091, 0.697, 0.09091, 0.3939, 0.09091, 0.303, 0.5447, 0.303, 0.5447, 0.3939, 0.9985, 0.303, 0.9985, 0.3939, 0.5447, 0.3939, 0.5447, 0.303, 0.09091, 0.0, 0.5447, 0.0, 0.5447, 0.09091, 0.09091, 0.09091, 0.9985, 0.09091, 0.5447, 0.09091, 0.5447, 0.0, 0.9985, 0.0, 0.0, 0.4538, 0.0, 0.0, 0.08944, 0.0, 0.08944, 0.4538, 0.0, 0.9076, 0.0, 0.4538, 0.08944, 0.4538, 0.08944, 0.9076, 0.0, 0.0, 0.0503, 0.0, 0.0503, 1.0, 0.0, 1.0, 0.0503, 0.0, 0.1006, 0.0, 0.1006, 1.0, 0.0503, 1.0, 0.1006, 0.0, 0.1509, 0.0, 0.1509, 1.0, 0.1006, 1.0, 0.1509, 0.0, 0.2012, 0.0, 0.2012, 1.0, 0.1509, 1.0, 0.2012, 0.0, 0.2515, 0.0, 0.2515, 1.0, 0.2012, 1.0, 0.2515, 0.0, 0.3018, 0.0, 0.3018, 1.0, 0.2515, 1.0, 0.3018, 0.0, 0.3521, 0.0, 0.3521, 1.0, 0.3018, 1.0, 0.3521, 0.0, 0.4024, 0.0, 0.4024, 1.0, 0.3521, 1.0, 0.4024, 0.0, 0.4527, 0.0, 0.4527, 1.0, 0.4024, 1.0, 0.4527, 0.0, 0.503, 0.0, 0.503, 1.0, 0.4527, 1.0, 0.503, 0.0, 0.5533, 0.0, 0.5533, 1.0, 0.503, 1.0, 0.5533, 0.0, 0.6036, 0.0, 0.6036, 1.0, 0.5533, 1.0, 0.6036, 0.0, 0.6538, 0.0, 0.6538, 1.0, 0.6036, 1.0, 0.6538, 0.0, 0.7041, 0.0, 0.7041, 1.0, 0.6538, 1.0, 0.7041, 0.0, 0.7544, 0.0, 0.7544, 1.0, 0.7041, 1.0, 0.7544, 0.0, 0.8047, 0.0, 0.8047, 1.0, 0.7544, 1.0, 0.9714, 0.08535, 0.9383, 0.09649, 0.9024, 0.1, 0.8047, 0.05, 0.9931, 0.0684, 0.9714, 0.08535, 0.9714, 0.08535, 0.8664, 0.09649, 0.8047, 0.05, 0.8664, 0.09649, 0.9714, 0.08535, 0.9024, 0.1, 0.8333, 0.08535, 0.8116, 0.0684, 0.8047, 0.05, 0.8047, 0.05, 0.8664, 0.09649, 0.8333, 0.08535, 0.9931, 0.0684, 0.8047, 0.05, 1.0, 0.05, 1.0, 0.05, 0.8664, 0.003511, 0.9714, 0.01464, 0.9714, 0.01464, 0.9024, 0.0, 0.9383, 0.003511, 0.9024, 0.0, 0.9714, 0.01464, 0.8664, 0.003511, 0.8333, 0.01464, 0.8047, 0.05, 0.8116, 0.03159, 0.8047, 0.05, 0.8333, 0.01464, 0.8664, 0.003511, 0.8047, 0.05, 0.8664, 0.003511, 1.0, 0.05, 0.9931, 0.03159, 1.0, 0.05, 0.9714, 0.01464, 0.9714, 0.01464, 0.9024, 0.0, 0.9383, 0.003511, 0.8047, 0.05, 0.9714, 0.01464, 0.9931, 0.03159, 0.9714, 0.01464, 0.8047, 0.05, 0.8664, 0.003511, 0.8664, 0.003511, 0.9024, 0.0, 0.9714, 0.01464, 0.8333, 0.01464, 0.8047, 0.05, 0.8116, 0.03159, 0.8047, 0.05, 0.8333, 0.01464, 0.8664, 0.003511, 0.9931, 0.03159, 1.0, 0.05, 0.8047, 0.05, 1.0, 0.05, 0.9714, 0.08535, 0.8664, 0.09649, 0.9714, 0.08535, 0.9383, 0.09649, 0.9024, 0.1, 0.9024, 0.1, 0.8664, 0.09649, 0.9714, 0.08535, 0.8333, 0.08535, 0.8116, 0.0684, 0.8047, 0.05, 0.8047, 0.05, 0.8664, 0.09649, 0.8333, 0.08535, 0.8047, 0.05, 1.0, 0.05, 0.8664, 0.09649, 0.9931, 0.0684, 0.9714, 0.08535, 1.0, 0.05, 0.0, 0.0, 0.0503, 0.0, 0.0503, 1.0, 0.0, 1.0, 0.0503, 0.0, 0.1006, 0.0, 0.1006, 1.0, 0.0503, 1.0, 0.1006, 0.0, 0.1509, 0.0, 0.1509, 1.0, 0.1006, 1.0, 0.1509, 0.0, 0.2012, 0.0, 0.2012, 1.0, 0.1509, 1.0, 0.2012, 0.0, 0.2515, 0.0, 0.2515, 1.0, 0.2012, 1.0, 0.2515, 0.0, 0.3018, 0.0, 0.3018, 1.0, 0.2515, 1.0, 0.3018, 0.0, 0.3521, 0.0, 0.3521, 1.0, 0.3018, 1.0, 0.3521, 0.0, 0.4024, 0.0, 0.4024, 1.0, 0.3521, 1.0, 0.4024, 0.0, 0.4527, 0.0, 0.4527, 1.0, 0.4024, 1.0, 0.4527, 0.0, 0.503, 0.0, 0.503, 1.0, 0.4527, 1.0, 0.503, 0.0, 0.5533, 0.0, 0.5533, 1.0, 0.503, 1.0, 0.5533, 0.0, 0.6036, 0.0, 0.6036, 1.0, 0.5533, 1.0, 0.6036, 0.0, 0.6538, 0.0, 0.6538, 1.0, 0.6036, 1.0, 0.6538, 0.0, 0.7041, 0.0, 0.7041, 1.0, 0.6538, 1.0, 0.7041, 0.0, 0.7544, 0.0, 0.7544, 1.0, 0.7041, 1.0, 0.7544, 0.0, 0.8047, 0.0, 0.8047, 1.0, 0.7544, 1.0, 0.9714, 0.08535, 0.9383, 0.09649, 0.9024, 0.1, 0.8047, 0.05, 0.9931, 0.0684, 0.9714, 0.08535, 0.9714, 0.08535, 0.8664, 0.09649, 0.8047, 0.05, 0.8664, 0.09649, 0.9714, 0.08535, 0.9024, 0.1, 0.8333, 0.08535, 0.8116, 0.0684, 0.8047, 0.05, 0.8047, 0.05, 0.8664, 0.09649, 0.8333, 0.08535, 0.9931, 0.0684, 0.8047, 0.05, 1.0, 0.05, 1.0, 0.05, 0.8664, 0.003511, 0.9714, 0.01464, 0.9714, 0.01464, 0.9024, 0.0, 0.9383, 0.003511, 0.9024, 0.0, 0.9714, 0.01464, 0.8664, 0.003511, 0.8333, 0.01464, 0.8047, 0.05, 0.8116, 0.03159, 0.8047, 0.05, 0.8333, 0.01464, 0.8664, 0.003511, 0.8047, 0.05, 0.8664, 0.003511, 1.0, 0.05, 0.9931, 0.03159, 1.0, 0.05, 0.9714, 0.01464, 0.9714, 0.01464, 0.9024, 0.0, 0.9383, 0.003511, 0.8047, 0.05, 0.9714, 0.01464, 0.9931, 0.03159, 0.9714, 0.01464, 0.8047, 0.05, 0.8664, 0.003511, 0.8664, 0.003511, 0.9024, 0.0, 0.9714, 0.01464, 0.8333, 0.01464, 0.8047, 0.05, 0.8116, 0.03159, 0.8047, 0.05, 0.8333, 0.01464, 0.8664, 0.003511, 0.9931, 0.03159, 1.0, 0.05, 0.8047, 0.05, 1.0, 0.05, 0.9714, 0.08535, 0.8664, 0.09649, 0.9714, 0.08535, 0.9383, 0.09649, 0.9024, 0.1, 0.9024, 0.1, 0.8664, 0.09649, 0.9714, 0.08535, 0.8333, 0.08535, 0.8116, 0.0684, 0.8047, 0.05, 0.8047, 0.05, 0.8664, 0.09649, 0.8333, 0.08535, 0.8047, 0.05, 1.0, 0.05, 0.8664, 0.09649, 0.9931, 0.0684, 0.9714, 0.08535, 1.0, 0.05])
me_object_8.materials.append(mat_ladder)
me_object_8.use_remesh_preserve_volume = False
me_object_8.use_remesh_preserve_attributes = False
me_object_8.use_mirror_vertex_groups = False
me_object_8.update()
me_object_4 = bpy.data.meshes.new('object_4')
me_object_4.from_pydata([(-12.25, -1.5, 2.249), (-12.24, -1.5, 2.252), (-12.24, -1.5, 2.249), (-12.25, -1.5, 2.25), (-12.25, -1.5, 2.251), (-12.25, -1.5, 2.249), (-12.23, -1.5, 2.248), (-12.13, -1.5, 2.256), (-12.13, -1.5, 2.244), (-12.19, -1.5, 2.246), (-12.21, -1.5, 2.253), (-12.22, -1.5, 2.247), (-12.0, -1.5, 2.258), (-12.0, -1.5, 2.242), (-12.25, -1.5, 2.25), (-12.25, -1.5, 2.25), (-12.25, -1.5, 2.25), (-12.25, -1.5, 2.25), (-12.25, -1.5, 2.25), (-12.25, -1.5, 2.25)], [], [(0, 1, 2), (3, 4, 5), (1, 0, 5), (1, 6, 2), (7, 8, 9), (6, 10, 11), (9, 11, 10), (12, 13, 8), (14, 4, 3), (14, 15, 16), (17, 18, 14), (17, 14, 16), (14, 18, 4), (1, 10, 6), (12, 8, 7), (9, 10, 7), (4, 1, 5), (15, 14, 19)])
_uv = me_object_4.uv_layers.new(name='UVMap')
_uv.uv.foreach_set('vector', [0.438, 0.01572, 0.602, 0.04308, 0.4117, 0.03134, 0.4702, 0.004015, 0.5518, 0.0113, 0.4567, 0.007909, 0.602, 0.04308, 0.438, 0.01572, 0.4567, 0.007909, 0.602, 0.04308, 0.3748, 0.06258, 0.4117, 0.03134, 0.8541, 0.5, 0.1459, 0.5, 0.2494, 0.2501, 0.3748, 0.06258, 0.6962, 0.1564, 0.3228, 0.1251, 0.2494, 0.2501, 0.3228, 0.1251, 0.6962, 0.1564, 1.0, 1.0, 0.0, 1.0, 0.1459, 0.5, 0.4799, 0.002086, 0.5518, 0.0113, 0.4702, 0.004015, 0.4799, 0.002086, 0.5032, 5.081e-05, 0.5064, 0.0001914, 0.513, 0.0007428, 0.526, 0.002906, 0.4799, 0.002086, 0.513, 0.0007428, 0.4799, 0.002086, 0.5064, 0.0001914, 0.4799, 0.002086, 0.526, 0.002906, 0.5518, 0.0113, 0.602, 0.04308, 0.6962, 0.1564, 0.3748, 0.06258, 1.0, 1.0, 0.1459, 0.5, 0.8541, 0.5, 0.2494, 0.2501, 0.6962, 0.1564, 0.8541, 0.5, 0.5518, 0.0113, 0.602, 0.04308, 0.4567, 0.007909, 0.5032, 5.081e-05, 0.4799, 0.002086, 0.4999, 0.0])
me_object_4.use_remesh_preserve_volume = False
me_object_4.use_remesh_preserve_attributes = False
me_object_4.use_mirror_vertex_groups = False
me_object_4.update()
me_object_6 = bpy.data.meshes.new('object_6')
me_object_6.from_pydata([(-7.25, -1.5, 4.75), (-7.25, -1.499, 4.75), (-7.25, -1.5, 4.775), (-7.25, -1.5, 4.725), (-7.5, -1.581, 4.565), (-12.0, -1.655, 4.519), (-12.0, -1.574, 4.573), (-7.5, -1.659, 4.517), (-12.0, -1.751, 4.5), (-7.5, -1.5, 4.726), (-12.0, -1.506, 4.7), (-12.0, -1.502, 4.725), (-7.5, -1.525, 4.638), (-12.0, -1.52, 4.654), (-7.5, -1.659, 4.983), (-12.0, -1.655, 4.981), (-12.0, -1.751, 5.0), (-7.5, -1.581, 4.935), (-12.0, -1.574, 4.927), (-7.5, -1.525, 4.862), (-12.0, -1.506, 4.799), (-12.0, -1.52, 4.846), (-7.5, -1.5, 4.774), (-12.0, -1.502, 4.775), (-7.25, -1.499, 4.75), (-7.25, -1.5, 4.725), (-7.5, -1.749, 4.5), (-7.25, -1.5, 4.775), (-12.0, -1.501, 4.75), (-7.5, -1.749, 5.0), (-12.0, -2.0, 4.774), (-12.25, -2.0, 4.775), (-12.25, -2.001, 4.75), (-7.5, -1.999, 4.75), (-12.0, -1.975, 4.862), (-7.5, -1.926, 4.927), (-12.0, -1.919, 4.935), (-7.5, -1.845, 4.981), (-12.0, -1.841, 4.983), (-7.5, -1.994, 4.799), (-12.25, -2.0, 4.725), (-12.0, -2.0, 4.726), (-12.0, -1.975, 4.638), (-7.5, -1.994, 4.701), (-7.5, -1.845, 4.519), (-12.0, -1.919, 4.565), (-12.0, -1.841, 4.517), (-7.5, -1.926, 4.573), (-12.0, -1.751, 4.5), (-7.5, -1.749, 4.5), (-7.5, -1.98, 4.846), (-7.5, -1.998, 4.775), (-7.5, -1.998, 4.725), (-7.5, -1.98, 4.654), (-12.25, -2.001, 4.75), (-12.25, -2.0, 4.775), (-12.25, -2.0, 4.75), (-12.25, -2.0, 4.725), (-7.25, -1.5, 2.25), (-7.25, -1.498, 2.25), (-7.25, -1.5, 2.285), (-7.25, -1.5, 2.215), (-7.5, -1.583, 2.061), (-12.0, -1.656, 2.018), (-12.0, -1.576, 2.07), (-7.5, -1.66, 2.016), (-12.0, -1.75, 2.0), (-7.5, -1.5, 2.216), (-12.0, -1.506, 2.194), (-12.0, -1.5, 2.242), (-7.5, -1.528, 2.131), (-12.0, -1.521, 2.149), (-7.5, -1.66, 2.484), (-12.0, -1.656, 2.482), (-12.0, -1.75, 2.5), (-7.5, -1.583, 2.439), (-12.0, -1.576, 2.43), (-7.5, -1.528, 2.369), (-12.0, -1.506, 2.306), (-12.0, -1.521, 2.351), (-7.5, -1.5, 2.284), (-12.0, -1.5, 2.258), (-7.25, -1.498, 2.25), (-7.25, -1.5, 2.215), (-7.5, -1.748, 2.0), (-7.25, -1.5, 2.285), (-7.5, -1.748, 2.5), (-12.0, -1.981, 2.346), (-12.0, -1.995, 2.299), (-7.5, -1.993, 2.299), (-12.0, -1.999, 2.275), (-7.5, -1.996, 2.275), (-7.5, -1.979, 2.346), (-12.0, -1.927, 2.427), (-7.5, -1.924, 2.427), (-12.0, -1.846, 2.481), (-12.0, -2.0, 2.25), (-7.5, -1.998, 2.25), (-12.0, -1.999, 2.225), (-12.0, -1.995, 2.201), (-7.5, -1.996, 2.225), (-12.0, -1.981, 2.154), (-7.5, -1.993, 2.201), (-7.5, -1.924, 2.073), (-12.0, -1.927, 2.073), (-12.0, -1.846, 2.019), (-7.5, -1.979, 2.154), (-12.0, -1.75, 2.0), (-7.5, -1.843, 2.019), (-7.5, -1.843, 2.481), (-7.5, -1.748, 2.0), (-7.0, -1.75, 0.0), (-7.0, -2.0, 0.0), (-7.25, -2.0, 0.0), (-7.25, -1.5, 0.0), (-7.0, -1.5, 0.0), (-7.5, -1.75, 0.0), (-7.5, -1.5, 0.0), (-7.5, -2.0, 0.0), (-7.25, -2.0, 0.0), (-7.0, -2.0, 0.0), (-7.0, -2.0, 3.0), (-7.0, -2.0, 6.0), (-7.5, -2.0, 6.0), (-7.5, -2.0, 3.0), (-7.5, -2.0, 0.0), (-7.5, -2.0, 3.0), (-7.5, -1.75, 0.0), (-7.5, -2.0, 0.0), (-7.5, -1.5, 3.0), (-7.5, -1.5, 0.0), (-7.5, -2.0, 6.0), (-7.5, -1.5, 6.0), (-7.0, -2.0, 6.0), (-7.0, -2.0, 3.0), (-7.0, -1.5, 3.0), (-7.0, -1.5, 6.0), (-7.0, -1.75, 0.0), (-7.0, -1.5, 0.0), (-7.0, -2.0, 0.0), (-7.25, -1.5, 0.0), (-7.0, -1.5, 3.0), (-7.0, -1.5, 0.0), (-7.0, -1.5, 6.0), (-7.5, -1.5, 3.0), (-7.5, -1.5, 6.0), (-7.5, -1.5, 0.0), (-12.0, -1.75, 0.0), (-12.0, -2.0, 0.0), (-12.25, -2.0, 0.0), (-12.25, -1.5, 0.0), (-12.0, -1.5, 0.0), (-12.5, -1.75, 0.0), (-12.5, -1.5, 0.0), (-12.5, -2.0, 0.0), (-12.25, -2.0, 0.0), (-12.0, -2.0, 0.0), (-12.0, -2.0, 3.0), (-12.0, -2.0, 6.0), (-12.5, -2.0, 6.0), (-12.5, -2.0, 3.0), (-12.5, -2.0, 0.0), (-12.5, -2.0, 3.0), (-12.5, -1.75, 0.0), (-12.5, -2.0, 0.0), (-12.5, -1.5, 3.0), (-12.5, -1.5, 0.0), (-12.5, -2.0, 6.0), (-12.5, -1.5, 6.0), (-12.0, -2.0, 6.0), (-12.0, -2.0, 3.0), (-12.0, -1.5, 3.0), (-12.0, -1.5, 6.0), (-12.0, -1.75, 0.0), (-12.0, -1.5, 0.0), (-12.0, -2.0, 0.0), (-12.25, -1.5, 0.0), (-12.0, -1.5, 3.0), (-12.0, -1.5, 0.0), (-12.0, -1.5, 6.0), (-12.5, -1.5, 3.0), (-12.5, -1.5, 6.0), (-12.5, -1.5, 0.0)], [], [(0, 1, 2), (1, 0, 3), (4, 5, 6), (7, 8, 5), (9, 10, 11), (12, 13, 10), (12, 6, 13), (14, 15, 16), (17, 18, 15), (19, 20, 21), (22, 23, 20), (21, 18, 19), (12, 4, 6), (7, 5, 4), (10, 9, 12), (24, 25, 9), (7, 26, 8), (18, 17, 19), (14, 17, 15), (20, 19, 22), (27, 24, 22), (28, 22, 24), (22, 28, 23), (9, 28, 24), (9, 11, 28), (14, 16, 29), (30, 31, 32), (32, 33, 30), (34, 35, 36), (36, 37, 38), (34, 30, 39), (32, 40, 41), (42, 43, 41), (44, 45, 46), (42, 45, 47), (32, 41, 33), (48, 49, 46), (34, 39, 50), (30, 51, 39), (38, 37, 29), (36, 35, 37), (34, 50, 35), (41, 52, 33), (41, 43, 52), (42, 47, 53), (46, 49, 44), (44, 47, 45), (53, 43, 42), (33, 51, 30), (16, 38, 29), (54, 55, 56), (56, 57, 54), (58, 59, 60), (59, 58, 61), (62, 63, 64), (65, 66, 63), (67, 68, 69), (70, 71, 68), (70, 64, 71), (72, 73, 74), (75, 76, 73), (77, 78, 79), (80, 81, 78), (79, 76, 77), (82, 69, 81), (70, 62, 64), (65, 63, 62), (68, 67, 70), (82, 83, 67), (65, 84, 66), (80, 78, 77), (81, 80, 82), (85, 82, 80), (69, 82, 67), (76, 75, 77), (73, 72, 75), (72, 74, 86), (87, 88, 89), (88, 90, 91), (87, 92, 93), (93, 94, 95), (90, 96, 97), (98, 99, 100), (99, 101, 102), (103, 104, 105), (106, 101, 104), (98, 97, 96), (107, 108, 105), (87, 89, 92), (88, 91, 89), (109, 86, 74), (95, 94, 109), (93, 92, 94), (98, 100, 97), (99, 102, 100), (104, 103, 106), (107, 110, 108), (108, 103, 105), (106, 102, 101), (97, 91, 90), (95, 109, 74), (111, 112, 113), (111, 114, 115), (116, 111, 113), (111, 116, 114), (116, 117, 114), (118, 116, 113), (119, 120, 121), (122, 123, 124, 121), (124, 125, 119), (119, 121, 124), (126, 127, 128), (129, 130, 127), (131, 132, 129, 126), (127, 126, 129), (133, 134, 135, 136), (134, 137, 135), (137, 138, 135), (139, 137, 134), (140, 141, 142), (143, 141, 144, 145), (144, 140, 146), (140, 144, 141), (147, 148, 149), (147, 150, 151), (152, 147, 149), (147, 152, 150), (152, 153, 150), (154, 152, 149), (155, 156, 157), (158, 159, 160, 157), (160, 161, 155), (155, 157, 160), (162, 163, 164), (165, 166, 163), (167, 168, 165, 162), (163, 162, 165), (169, 170, 171, 172), (170, 173, 171), (173, 174, 171), (175, 173, 170), (176, 177, 178), (179, 177, 180, 181), (180, 176, 182), (176, 180, 177)])
me_object_6.polygons.foreach_set('use_smooth', [True] * 145)
_uv = me_object_6.uv_layers.new(name='UVMap')
_uv.uv.foreach_set('vector', [0.0002491, 0.004985, 0.0, 0.004985, 0.0002491, 0.0, 0.0, 0.004985, 0.0002491, 0.004985, 0.0002491, 0.009969, 0.03711, 0.9486, 0.02068, 0.04994, 0.03933, 0.04994, 0.01953, 0.9486, 0.0004982, 0.04993, 0.02068, 0.04994, 0.07306, 0.9486, 0.06758, 0.04995, 0.07278, 0.04995, 0.05454, 0.9486, 0.05798, 0.04995, 0.06758, 0.04995, 0.05454, 0.9486, 0.03933, 0.04994, 0.05798, 0.04995, 0.1368, 0.9486, 0.1356, 0.04994, 0.1558, 0.04993, 0.1192, 0.9486, 0.117, 0.04994, 0.1356, 0.04994, 0.1018, 0.9486, 0.08856, 0.04995, 0.09835, 0.04995, 0.08327, 0.9486, 0.08345, 0.04995, 0.08856, 0.04995, 0.09835, 0.04995, 0.117, 0.04994, 0.1018, 0.9486, 0.05454, 0.9486, 0.03711, 0.9486, 0.03933, 0.04994, 0.01953, 0.9486, 0.02068, 0.04994, 0.03711, 0.9486, 0.06758, 0.04995, 0.07306, 0.9486, 0.05454, 0.9486, 0.07816, 0.9985, 0.07279, 0.9985, 0.07306, 0.9486, 0.01953, 0.9486, 0.0004982, 0.9486, 0.0004982, 0.04993, 0.117, 0.04994, 0.1192, 0.9486, 0.1018, 0.9486, 0.1368, 0.9486, 0.1192, 0.9486, 0.1356, 0.04994, 0.08856, 0.04995, 0.1018, 0.9486, 0.08327, 0.9486, 0.08354, 0.9985, 0.07816, 0.9985, 0.08327, 0.9486, 0.07816, 0.04995, 0.08327, 0.9486, 0.07816, 0.9985, 0.08327, 0.9486, 0.07816, 0.04995, 0.08345, 0.04995, 0.07306, 0.9486, 0.07816, 0.04995, 0.07816, 0.9985, 0.07306, 0.9486, 0.07278, 0.04995, 0.07816, 0.04995, 0.1368, 0.9486, 0.1558, 0.04993, 0.1558, 0.9486, 0.2284, 0.0499, 0.2281, 0.0, 0.2335, 0.0, 0.2335, 0.0, 0.2335, 0.9486, 0.2284, 0.0499, 0.2099, 0.0499, 0.1947, 0.9486, 0.1924, 0.04991, 0.1924, 0.04991, 0.176, 0.9486, 0.1749, 0.04992, 0.2099, 0.0499, 0.2284, 0.0499, 0.2231, 0.9486, 0.2335, 0.0, 0.2389, 0.0, 0.2386, 0.0499, 0.2571, 0.0499, 0.2439, 0.9486, 0.2386, 0.0499, 0.291, 0.9486, 0.2746, 0.04991, 0.2921, 0.04992, 0.2571, 0.0499, 0.2746, 0.04991, 0.2723, 0.9486, 0.2335, 0.0, 0.2386, 0.0499, 0.2335, 0.9486, 0.3112, 0.04993, 0.3112, 0.9486, 0.2921, 0.04992, 0.2099, 0.0499, 0.2231, 0.9486, 0.2133, 0.9486, 0.2284, 0.0499, 0.2282, 0.9486, 0.2231, 0.9486, 0.1749, 0.04992, 0.176, 0.9486, 0.1558, 0.9486, 0.1924, 0.04991, 0.1947, 0.9486, 0.176, 0.9486, 0.2099, 0.0499, 0.2133, 0.9486, 0.1947, 0.9486, 0.2386, 0.0499, 0.2388, 0.9486, 0.2335, 0.9486, 0.2386, 0.0499, 0.2439, 0.9486, 0.2388, 0.9486, 0.2571, 0.0499, 0.2723, 0.9486, 0.2537, 0.9486, 0.2921, 0.04992, 0.3112, 0.9486, 0.291, 0.9486, 0.291, 0.9486, 0.2723, 0.9486, 0.2746, 0.04991, 0.2537, 0.9486, 0.2439, 0.9486, 0.2571, 0.0499, 0.2335, 0.9486, 0.2282, 0.9486, 0.2284, 0.0499, 0.1558, 0.04993, 0.1749, 0.04992, 0.1558, 0.9486, 0.0004982, 0.004985, 0.0002491, 0.0, 0.0002491, 0.004985, 0.0002491, 0.004985, 0.0002491, 0.00997, 0.0004982, 0.004985, 0.0005244, 0.007411, 0.0, 0.007411, 0.0005244, 0.0, 0.0, 0.007411, 0.0005244, 0.007411, 0.0005244, 0.01482, 0.03801, 0.946, 0.02137, 3.604e-05, 0.04063, 4.44e-05, 0.02, 0.946, 0.0005244, 2.618e-05, 0.02137, 3.604e-05, 0.07454, 0.946, 0.06987, 5.171e-05, 0.08048, 5.235e-05, 0.0558, 0.946, 0.05983, 5.013e-05, 0.06987, 5.171e-05, 0.0558, 0.946, 0.04063, 4.44e-05, 0.05983, 5.013e-05, 0.1446, 0.946, 0.1432, 3.604e-05, 0.1641, 2.618e-05, 0.1266, 0.946, 0.124, 4.44e-05, 0.1432, 3.604e-05, 0.1088, 0.946, 0.09472, 5.171e-05, 0.1048, 5.013e-05, 0.09005, 0.946, 0.08411, 5.235e-05, 0.09472, 5.171e-05, 0.1048, 5.013e-05, 0.124, 4.44e-05, 0.1088, 0.946, 0.0823, 0.9985, 0.08048, 5.235e-05, 0.08411, 5.235e-05, 0.0558, 0.946, 0.03801, 0.946, 0.04063, 4.44e-05, 0.02, 0.946, 0.02137, 3.604e-05, 0.03801, 0.946, 0.06987, 5.171e-05, 0.07454, 0.946, 0.0558, 0.946, 0.0823, 0.9985, 0.07435, 0.9985, 0.07454, 0.946, 0.02, 0.946, 0.0005244, 0.946, 0.0005244, 2.618e-05, 0.09005, 0.946, 0.09472, 5.171e-05, 0.1088, 0.946, 0.08411, 5.235e-05, 0.09005, 0.946, 0.0823, 0.9985, 0.09025, 0.9985, 0.0823, 0.9985, 0.09005, 0.946, 0.08048, 5.235e-05, 0.0823, 0.9985, 0.07454, 0.946, 0.124, 4.44e-05, 0.1266, 0.946, 0.1088, 0.946, 0.1432, 3.604e-05, 0.1446, 0.946, 0.1266, 0.946, 0.1446, 0.946, 0.1641, 2.618e-05, 0.1641, 0.946, 0.2246, 1.993e-06, 0.2349, 5.031e-07, 0.2349, 0.946, 0.2349, 5.031e-07, 0.2403, 1.261e-07, 0.2403, 0.946, 0.2246, 1.993e-06, 0.2246, 0.946, 0.205, 7.669e-06, 0.205, 7.669e-06, 0.205, 0.946, 0.1853, 1.614e-05, 0.2403, 1.261e-07, 0.2458, 0.0, 0.2458, 0.946, 0.2514, 1.261e-07, 0.2568, 5.031e-07, 0.2514, 0.946, 0.2568, 5.031e-07, 0.2671, 1.993e-06, 0.2568, 0.946, 0.2867, 0.946, 0.2867, 7.669e-06, 0.3064, 1.614e-05, 0.2671, 0.946, 0.2671, 1.993e-06, 0.2867, 7.669e-06, 0.2514, 1.261e-07, 0.2458, 0.946, 0.2458, 0.0, 0.3276, 2.618e-05, 0.3064, 0.946, 0.3064, 1.614e-05, 0.2246, 1.993e-06, 0.2349, 0.946, 0.2246, 0.946, 0.2349, 5.031e-07, 0.2403, 0.946, 0.2349, 0.946, 0.1853, 0.946, 0.1641, 0.946, 0.1641, 2.618e-05, 0.1853, 1.614e-05, 0.205, 0.946, 0.1853, 0.946, 0.205, 7.669e-06, 0.2246, 0.946, 0.205, 0.946, 0.2514, 1.261e-07, 0.2514, 0.946, 0.2458, 0.946, 0.2568, 5.031e-07, 0.2568, 0.946, 0.2514, 0.946, 0.2867, 7.669e-06, 0.2867, 0.946, 0.2671, 0.946, 0.3276, 2.618e-05, 0.3276, 0.946, 0.3064, 0.946, 0.3064, 0.946, 0.2867, 0.946, 0.3064, 1.614e-05, 0.2671, 0.946, 0.2568, 0.946, 0.2671, 1.993e-06, 0.2458, 0.946, 0.2403, 0.946, 0.2403, 1.261e-07, 0.1853, 1.614e-05, 0.1853, 0.946, 0.1641, 2.618e-05, 0.1154, 0.0, 0.1538, 0.0, 0.1538, 0.03846, 0.1154, 0.0, 0.07692, 0.03846, 0.07692, 0.0, 0.1154, 0.07692, 0.1154, 0.0, 0.1538, 0.03846, 0.1154, 0.0, 0.1154, 0.07692, 0.07692, 0.03846, 0.1154, 0.07692, 0.07692, 0.07692, 0.07692, 0.03846, 0.1538, 0.07692, 0.1154, 0.07692, 0.1538, 0.03846, 0.9985, 0.7308, 0.9985, 0.6923, 0.5377, 0.6923, 0.07692, 0.6923, 0.07692, 0.7692, 0.5377, 0.7692, 0.5377, 0.6923, 0.5377, 0.7692, 0.9985, 0.7692, 0.9985, 0.7308, 0.9985, 0.7308, 0.5377, 0.6923, 0.5377, 0.7692, 0.5377, 0.4615, 0.07692, 0.5, 0.07692, 0.4615, 0.5377, 0.5385, 0.07692, 0.5385, 0.07692, 0.5, 0.9985, 0.4615, 0.9985, 0.5385, 0.5377, 0.5385, 0.5377, 0.4615, 0.07692, 0.5, 0.5377, 0.4615, 0.5377, 0.5385, 0.07692, 0.2308, 0.5377, 0.2308, 0.5377, 0.3077, 0.07692, 0.3077, 0.5377, 0.2308, 0.9985, 0.2692, 0.5377, 0.3077, 0.9985, 0.2692, 0.9985, 0.3077, 0.5377, 0.3077, 0.9985, 0.2308, 0.9985, 0.2692, 0.5377, 0.2308, 0.03773, 0.0, 0.0, 0.4608, 0.0, 0.0, 0.0, 0.9216, 0.0, 0.4608, 0.07546, 0.4608, 0.07546, 0.9216, 0.07546, 0.4608, 0.03773, 0.0, 0.07546, 0.0, 0.03773, 0.0, 0.07546, 0.4608, 0.0, 0.4608, 0.1154, 0.0, 0.1538, 0.0, 0.1538, 0.03846, 0.1154, 0.0, 0.07692, 0.03846, 0.07692, 0.0, 0.1154, 0.07692, 0.1154, 0.0, 0.1538, 0.03846, 0.1154, 0.0, 0.1154, 0.07692, 0.07692, 0.03846, 0.1154, 0.07692, 0.07692, 0.07692, 0.07692, 0.03846, 0.1538, 0.07692, 0.1154, 0.07692, 0.1538, 0.03846, 0.9985, 0.7308, 0.9985, 0.6923, 0.5377, 0.6923, 0.07692, 0.6923, 0.07692, 0.7692, 0.5377, 0.7692, 0.5377, 0.6923, 0.5377, 0.7692, 0.9985, 0.7692, 0.9985, 0.7308, 0.9985, 0.7308, 0.5377, 0.6923, 0.5377, 0.7692, 0.5377, 0.4615, 0.07692, 0.5, 0.07692, 0.4615, 0.5377, 0.5385, 0.07692, 0.5385, 0.07692, 0.5, 0.9985, 0.4615, 0.9985, 0.5385, 0.5377, 0.5385, 0.5377, 0.4615, 0.07692, 0.5, 0.5377, 0.4615, 0.5377, 0.5385, 0.07692, 0.2308, 0.5377, 0.2308, 0.5377, 0.3077, 0.07692, 0.3077, 0.5377, 0.2308, 0.9985, 0.2692, 0.5377, 0.3077, 0.9985, 0.2692, 0.9985, 0.3077, 0.5377, 0.3077, 0.9985, 0.2308, 0.9985, 0.2692, 0.5377, 0.2308, 0.03773, 0.0, 0.0, 0.4608, 0.0, 0.0, 0.0, 0.9216, 0.0, 0.4608, 0.07546, 0.4608, 0.07546, 0.9216, 0.07546, 0.4608, 0.03773, 0.0, 0.07546, 0.0, 0.03773, 0.0, 0.07546, 0.4608, 0.0, 0.4608])
me_object_6.materials.append(mat_ladder)
me_object_6.use_remesh_preserve_volume = False
me_object_6.use_remesh_preserve_attributes = False
me_object_6.use_mirror_vertex_groups = False
me_object_6.update()

# ---- objects
ob_hemi = bpy.data.objects.new('Hemi', light_hemi)
ob_object_21 = bpy.data.objects.new('object_21', me_object_21)
ob_object_23 = bpy.data.objects.new('object_23', me_object_23)
ob_object_10 = bpy.data.objects.new('object_10', me_object_10)
ob_object_19 = bpy.data.objects.new('object_19', me_object_19)
ob_object_8 = bpy.data.objects.new('object_8', me_object_8)
ob_object_4 = bpy.data.objects.new('object_4', me_object_4)
ob_object_6 = bpy.data.objects.new('object_6', me_object_6)
ob_lamp = bpy.data.objects.new('Lamp', light_lamp)
ob_camera = bpy.data.objects.new('Camera', cam_camera)

# ---- transforms, parenting, visibility, modifiers, constraints
ob_hemi.location = (-1.564, 3.198, 10.98)
ob_hemi.rotation_euler = (0.004478, -0.00614, 0.9434)
ob_hemi.lineart.crease_threshold = 0.0
ob_object_21.location = (0.0, 0.0, 0.0)
ob_object_21.rotation_euler = (1.571, -0.0, 0.0)
ob_object_21.lineart.crease_threshold = 0.0
ob_object_23.location = (0.0, 0.0, 0.0)
ob_object_23.rotation_euler = (1.571, -0.0, 0.0)
ob_object_23.lineart.crease_threshold = 0.0
ob_object_10.location = (0.0, 0.0, 0.0)
ob_object_10.rotation_euler = (1.571, -0.0, 0.0)
ob_object_10.lineart.crease_threshold = 0.0
ob_object_19.location = (0.0, 0.0, 0.0)
ob_object_19.rotation_euler = (1.571, -0.0, 0.0)
ob_object_19.lineart.crease_threshold = 0.0
ob_object_8.location = (0.0, 0.0, 0.0)
ob_object_8.rotation_euler = (1.571, -0.0, 0.0)
ob_object_8.lineart.crease_threshold = 0.0
ob_object_4.location = (0.0, 0.0, 0.0)
ob_object_4.rotation_euler = (1.571, -0.0, 0.0)
ob_object_4.lineart.crease_threshold = 0.0
ob_object_6.location = (0.0, 0.0, 0.0)
ob_object_6.rotation_euler = (1.571, -0.0, 0.0)
ob_object_6.lineart.crease_threshold = 0.0
ob_lamp.location = (4.076, 1.005, 5.904)
ob_lamp.rotation_euler = (0.6503, 0.05522, 1.866)
ob_lamp.lock_rotations_4d = False
ob_lamp.empty_display_type = 'ARROWS'
ob_lamp.color = (0.0, 0.0, 0.0, 0.0)
ob_lamp.lineart.crease_threshold = 0.0
ob_camera.location = (7.481, -6.508, 5.344)
ob_camera.rotation_euler = (1.109, 0.01082, 0.8149)
ob_camera.lock_rotations_4d = False
ob_camera.empty_display_type = 'ARROWS'
ob_camera.color = (0.0, 0.0, 0.0, 0.0)
ob_camera.display_type = 'WIRE'
ob_camera.lineart.crease_threshold = 0.0

# ---- collection membership
col_collection_1.objects.link(ob_hemi)
col_collection_1.objects.link(ob_object_21)
col_collection_1.objects.link(ob_object_23)
col_collection_1.objects.link(ob_object_10)
col_collection_1.objects.link(ob_object_19)
col_collection_1.objects.link(ob_object_8)
col_collection_1.objects.link(ob_object_4)
col_collection_1.objects.link(ob_object_6)
col_collection_1.objects.link(ob_lamp)
col_collection_1.objects.link(ob_camera)

# ---- scene / render settings (as saved in the file)
scene.camera = ob_camera
scene.frame_start = 1; scene.frame_end = 250; scene.frame_set(1)
scene.render.engine = 'BLENDER_EEVEE_NEXT'
scene.render.image_settings.compression = 90
scene.render.resolution_percentage = 50
scene.render.dither_intensity = 0.0
scene.cycles.use_denoising = False
scene.cycles.samples = 10
scene.cycles.sampling_pattern = 'TABULATED_SOBOL'
scene.cycles.light_sampling_threshold = 0.0
scene.cycles.use_adaptive_sampling = False
scene.cycles.use_light_tree = False
scene.cycles.blur_glossy = 0.0
scene.cycles.volume_bounces = 1
scene.cycles.pixel_filter_type = 'GAUSSIAN'
scene.cycles.sample_clamp_indirect = 0.0
scene.view_settings.view_transform = 'Standard'
bpy.context.view_layer.update()
